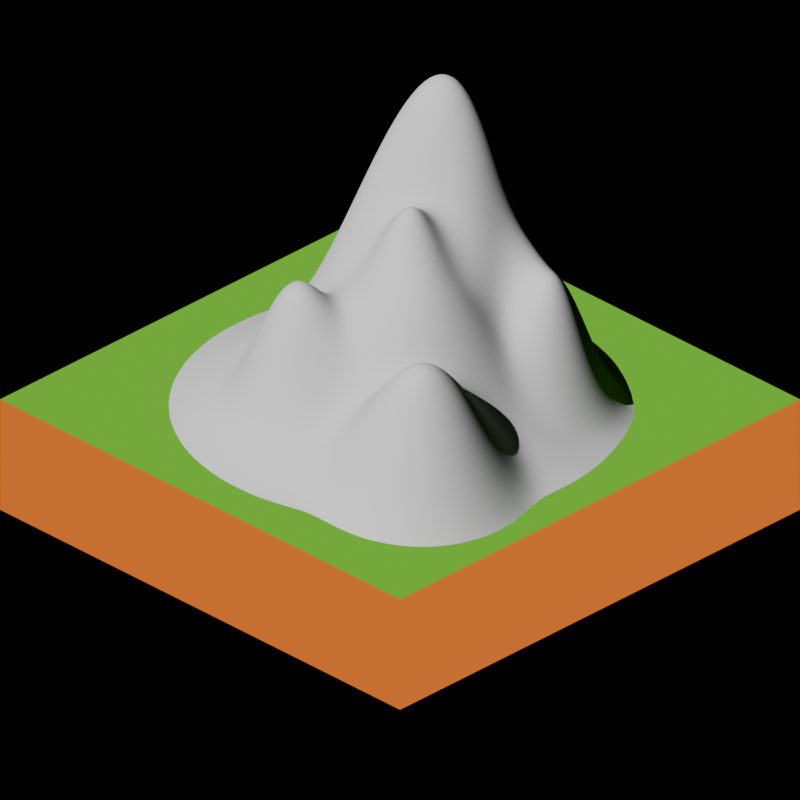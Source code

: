 # Source: mountain.blend  (saved by Blender 5.1.29; exported with 4.5.12 LTS)
import bpy
from mathutils import Matrix  # noqa: F401  (used for matrix-valued properties, if any)

bpy.ops.wm.read_factory_settings(use_empty=True)
scene = bpy.context.scene
scene.name = 'Scene'

# ---- collections
col_collection = bpy.data.collections.new('Collection'); scene.collection.children.link(col_collection)

# ---- materials (node trees are filled in below, after node groups)
mat_material_001 = bpy.data.materials.new('Material.001')
mat_material_002 = bpy.data.materials.new('Material.002')
mat_material_003 = bpy.data.materials.new('Material.003')

# ---- node groups
ng_smooth_by_angle = bpy.data.node_groups.new('Smooth by Angle', 'GeometryNodeTree')
_s = ng_smooth_by_angle.interface.new_socket(name='Mesh', in_out='OUTPUT', socket_type='NodeSocketGeometry')
_s = ng_smooth_by_angle.interface.new_socket(name='Mesh', in_out='INPUT', socket_type='NodeSocketGeometry')
_s = ng_smooth_by_angle.interface.new_socket(name='Angle', in_out='INPUT', socket_type='NodeSocketFloat')
_s.subtype = 'ANGLE'
_s.default_value = 0.5236
_s.min_value = 0.0
_s.max_value = 3.142
_s.description = 'Maximum face angle for smooth edges'
_s = ng_smooth_by_angle.interface.new_socket(name='Ignore Sharpness', in_out='INPUT', socket_type='NodeSocketBool')
_s.force_non_field = True
ng_smooth_by_angle.is_modifier = True
_N = ng_smooth_by_angle.nodes; _L = ng_smooth_by_angle.links
n0 = _N.new('GeometryNodeSetShadeSmooth'); n0.name = 'Set Shade Smooth'; n0.location = (120, -80)
n0.domain = 'EDGE'
n1 = _N.new('GeometryNodeSetShadeSmooth'); n1.name = 'Set Shade Smooth.001'; n1.location = (300, -80)
n2 = _N.new('NodeGroupOutput'); n2.name = 'Group Output'; n2.location = (480, -80)
n3 = _N.new('GeometryNodeInputMeshEdgeAngle'); n3.name = 'Edge Angle'; n3.location = (-440, -240)
n4 = _N.new('NodeGroupInput'); n4.name = 'Group Input'; n4.location = (-80, -80)
n5 = _N.new('GeometryNodeInputEdgeSmooth'); n5.name = 'Is Edge Smooth'; n5.location = (-260, -120)
n6 = _N.new('GeometryNodeInputShadeSmooth'); n6.name = 'Is Shade Smooth'; n6.location = (-440, -397)
n7 = _N.new('FunctionNodeCompare'); n7.name = 'Compare'; n7.location = (-260, -260)
n7.operation = 'LESS_EQUAL'
n7.inputs[6].default_value = (0.0, 0.0, 0.0, 0.0)
n7.inputs[7].default_value = (0.0, 0.0, 0.0, 0.0)
n8 = _N.new('FunctionNodeBooleanMath'); n8.name = 'Boolean Math.001'; n8.location = (-80, -260)
n9 = _N.new('NodeGroupInput'); n9.name = 'Group Input.001'; n9.location = (-440, -329)
n10 = _N.new('NodeGroupInput'); n10.name = 'Group Input.002'; n10.location = (-259, -189)
n11 = _N.new('FunctionNodeBooleanMath'); n11.name = 'Boolean Math'; n11.location = (-80, -149)
n11.operation = 'OR'
n12 = _N.new('FunctionNodeBooleanMath'); n12.name = 'Boolean Math.002'; n12.location = (-260, -380)
n12.operation = 'OR'
n13 = _N.new('NodeGroupInput'); n13.name = 'Group Input.003'; n13.location = (-440, -460)
_L.new(n3.outputs[0], n7.inputs[0])
_L.new(n1.outputs[0], n2.inputs[0])
_L.new(n9.outputs[1], n7.inputs[1])
_L.new(n7.outputs[0], n8.inputs[0])
_L.new(n4.outputs[0], n0.inputs[0])
_L.new(n0.outputs[0], n1.inputs[0])
_L.new(n8.outputs[0], n0.inputs[2])
_L.new(n10.outputs[2], n11.inputs[1])
_L.new(n5.outputs[0], n11.inputs[0])
_L.new(n11.outputs[0], n0.inputs[1])
_L.new(n13.outputs[2], n12.inputs[1])
_L.new(n6.outputs[0], n12.inputs[0])
_L.new(n12.outputs[0], n8.inputs[1])
n2.is_active_output = True

# ---- material node trees
mat_material_001.use_nodes = True; mat_material_001.node_tree.nodes.clear()
_N = mat_material_001.node_tree.nodes; _L = mat_material_001.node_tree.links
n0 = _N.new('ShaderNodeOutputMaterial'); n0.name = 'Material Output'; n0.location = (200, 100)
n1 = _N.new('ShaderNodeEmission'); n1.name = 'Emission'; n1.location = (-102, 73)
n1.inputs[0].default_value = (0.1441, 0.5149, 0.02956, 1.0)
_L.new(n1.outputs[0], n0.inputs[0])
n0.is_active_output = True
mat_material_002.use_nodes = True; mat_material_002.node_tree.nodes.clear()
_N = mat_material_002.node_tree.nodes; _L = mat_material_002.node_tree.links
n0 = _N.new('ShaderNodeOutputMaterial'); n0.name = 'Material Output'; n0.location = (225, 138)
n1 = _N.new('ShaderNodeBsdfDiffuse'); n1.name = 'Diffuse BSDF'; n1.location = (-145, 136)
n1.inputs[0].default_value = (0.3021, 0.3021, 0.3021, 1.0)
_L.new(n1.outputs[0], n0.inputs[0])
n0.is_active_output = True
mat_material_003.use_nodes = True; mat_material_003.node_tree.nodes.clear()
_N = mat_material_003.node_tree.nodes; _L = mat_material_003.node_tree.links
n0 = _N.new('ShaderNodeOutputMaterial'); n0.name = 'Material Output'; n0.location = (200, 100)
n1 = _N.new('ShaderNodeEmission'); n1.name = 'Emission'; n1.location = (-102, 73)
n1.inputs[0].default_value = (0.7379, 0.1651, 0.01938, 1.0)
_L.new(n1.outputs[0], n0.inputs[0])
n0.is_active_output = True

# ---- world
world_world = bpy.data.worlds.new('World'); scene.world = world_world
world_world.use_nodes = True; world_world.node_tree.nodes.clear()
_N = world_world.node_tree.nodes; _L = world_world.node_tree.links
n0 = _N.new('ShaderNodeOutputWorld'); n0.name = 'World Output'; n0.location = (200, 100)
n1 = _N.new('ShaderNodeBackground'); n1.name = 'Background'; n1.location = (-200, 100)
n1.inputs[0].default_value = (0.0, 0.0, 0.0, 1.0)
_L.new(n1.outputs[0], n0.inputs[0])
n0.is_active_output = True
world_world.color = (0.05088, 0.05088, 0.05088)
world_world.sun_shadow_jitter_overblur = 0.0

# ---- cameras
cam_camera = bpy.data.cameras.new('Camera')
cam_camera.type = 'ORTHO'
cam_camera.clip_end = 100.0
cam_camera.ortho_scale = 2.828

# ---- lights
light_sun = bpy.data.lights.new('Sun', 'SUN')

# ---- meshes
me_plane = bpy.data.meshes.new('Plane')
me_plane.from_pydata([(-1.0, -1.0, 0.0), (1.0, -1.0, 0.0), (-1.0, 1.0, 0.0), (1.0, 1.0, 0.0)], [], [(0, 1, 3, 2)])
_uv = me_plane.uv_layers.new(name='UVMap')
_uv.uv.foreach_set('vector', [0.0, 0.0, 1.0, 0.0, 1.0, 1.0, 0.0, 1.0])
me_plane.materials.append(mat_material_001)
me_plane.update()
me_plane_001 = bpy.data.meshes.new('Plane.001')
me_plane_001.from_pydata([(-0.8182, -0.09091, 0.04595), (-0.6364, -0.4545, 0.07096), (-0.6364, -0.2727, 0.1185), (-0.6364, -0.09091, 0.1473), (-0.6364, 0.09091, 0.1411), (-0.6364, 0.2727, 0.1035), (-0.6364, 0.4545, 0.2024), (-0.6364, 0.6364, 0.3163), (-0.6364, 0.8182, 0.135), (-0.4545, -0.6364, 0.0781), (-0.4545, -0.4545, 0.1668), (-0.4545, -0.2727, 0.2548), (-0.4545, -0.09091, 0.3042), (-0.4545, 0.09091, 0.3827), (-0.4545, 0.2727, 0.3862), (-0.4545, 0.4545, 0.6084), (-0.4545, 0.6364, 0.6352), (-0.4545, 0.8182, 0.3052), (-0.2727, -0.8182, 0.04833), (-0.2727, -0.6364, 0.1411), (-0.2727, -0.4545, 0.3851), (-0.2727, -0.2727, 0.4256), (-0.2727, -0.09091, 0.5325), (-0.2727, 0.09091, 0.813), (-0.2727, 0.2727, 0.9623), (-0.2727, 0.4545, 0.7796), (-0.2727, 0.6364, 0.6598), (-0.2727, 0.8182, 0.1731), (-0.09091, -0.8182, 0.06763), (-0.09091, -0.6364, 0.2373), (-0.09091, -0.4545, 0.6872), (-0.09091, -0.2727, 0.5585), (-0.09091, -0.09091, 0.6631), (-0.09091, 0.09091, 0.9602), (-0.09091, 0.2727, 1.241), (-0.09091, 0.4545, 0.9612), (-0.09091, 0.6364, 0.317), (0.09091, -0.8182, 0.07096), (0.09091, -0.6364, 0.1995), (0.09091, -0.4545, 0.5095), (0.09091, -0.2727, 0.6258), (0.09091, -0.09091, 0.8649), (0.09091, 0.09091, 0.825), (0.09091, 0.2727, 1.055), (0.09091, 0.4545, 0.816), (0.09091, 0.6364, 0.2584), (0.09091, 0.8182, 0.04595), (0.2727, -0.8182, 0.05587), (0.2727, -0.6364, 0.1942), (0.2727, -0.4545, 0.359), (0.2727, -0.2727, 0.6059), (0.2727, -0.09091, 0.7116), (0.2727, 0.09091, 0.6474), (0.2727, 0.2727, 0.6729), (0.2727, 0.4545, 0.5411), (0.2727, 0.6364, 0.1198), (0.4545, -0.6364, 0.3215), (0.4545, -0.4545, 0.556), (0.4545, -0.2727, 0.4377), (0.4545, -0.09091, 0.4652), (0.4545, 0.09091, 0.4011), (0.4545, 0.2727, 0.6191), (0.4545, 0.4545, 0.3966), (0.4545, 0.6364, 0.07096), (0.6364, -0.6364, 0.2834), (0.6364, -0.4545, 0.5406), (0.6364, -0.2727, 0.4283), (0.6364, -0.09091, 0.2139), (0.6364, 0.09091, 0.1897), (0.6364, 0.2727, 0.238), (0.6364, 0.4545, 0.1011), (0.8182, -0.6364, 0.07029), (0.8182, -0.4545, 0.1858), (0.8182, -0.2727, 0.1375), (0.8182, -0.09091, 0.07096), (0.8182, 0.09091, 0.06763), (0.8182, 0.2727, 0.04833), (-0.8182, -0.0303, 0.04674), (-0.8182, 0.0303, 0.04595), (-0.6364, 0.8788, 0.05929), (-0.6364, -0.5152, 0.05587), (-0.6364, -0.3939, 0.08725), (-0.6364, -0.3333, 0.1035), (-0.6364, -0.2121, 0.1313), (-0.6364, -0.1515, 0.1411), (-0.6364, -0.0303, 0.1493), (-0.6364, 0.0303, 0.1473), (-0.6364, 0.1515, 0.1313), (-0.6364, 0.2121, 0.1185), (-0.6364, 0.3333, 0.09749), (-0.6364, 0.3939, 0.1371), (-0.6364, 0.5152, 0.2679), (-0.6364, 0.5758, 0.3106), (-0.6364, 0.697, 0.2816), (-0.6364, 0.7576, 0.2153), (-0.4545, 0.8788, 0.167), (-0.4545, 0.9394, 0.05929), (-0.4545, -0.697, 0.05587), (-0.4545, -0.5758, 0.1051), (-0.4545, -0.5152, 0.1352), (-0.4545, -0.3939, 0.1983), (-0.4545, -0.3333, 0.2282), (-0.4545, -0.2121, 0.2771), (-0.4545, -0.1515, 0.2938), (-0.4545, -0.0303, 0.3207), (-0.4545, 0.0303, 0.3511), (-0.4545, 0.1515, 0.4045), (-0.4545, 0.2121, 0.4075), (-0.4545, 0.3333, 0.3889), (-0.4545, 0.3939, 0.4972), (-0.4545, 0.5152, 0.65), (-0.4545, 0.5758, 0.6513), (-0.4545, 0.697, 0.568), (-0.4545, 0.7576, 0.4471), (-0.2727, 0.8788, 0.07679), (-0.2727, -0.7576, 0.07211), (-0.2727, -0.697, 0.1035), (-0.2727, -0.5758, 0.2015), (-0.2727, -0.5152, 0.2972), (-0.2727, -0.3939, 0.4334), (-0.2727, -0.3333, 0.439), (-0.2727, -0.2121, 0.428), (-0.2727, -0.1515, 0.4654), (-0.2727, -0.0303, 0.6191), (-0.2727, 0.0303, 0.716), (-0.2727, 0.1515, 0.8973), (-0.2727, 0.2121, 0.9529), (-0.2727, 0.3333, 0.913), (-0.2727, 0.3939, 0.8086), (-0.2727, 0.5152, 0.7938), (-0.2727, 0.5758, 0.7571), (-0.2727, 0.697, 0.5109), (-0.2727, 0.7576, 0.3267), (-0.09091, -0.7576, 0.1004), (-0.09091, -0.697, 0.1411), (-0.09091, -0.5758, 0.4038), (-0.09091, -0.5152, 0.5775), (-0.09091, -0.3939, 0.6865), (-0.09091, -0.3333, 0.6207), (-0.09091, -0.2121, 0.5549), (-0.09091, -0.1515, 0.5994), (-0.09091, -0.0303, 0.746), (-0.09091, 0.0303, 0.8457), (-0.09091, 0.1515, 1.077), (-0.09091, 0.2121, 1.178), (-0.09091, 0.3333, 1.235), (-0.09091, 0.3939, 1.136), (-0.09091, 0.5152, 0.7428), (-0.09091, 0.5758, 0.5161), (-0.09091, 0.697, 0.1642), (-0.09091, 0.7576, 0.07235), (0.09091, -0.8788, 0.04595), (0.09091, -0.7576, 0.1051), (0.09091, -0.697, 0.1473), (0.09091, -0.5758, 0.3003), (0.09091, -0.5152, 0.4163), (0.09091, -0.3939, 0.5373), (0.09091, -0.3333, 0.557), (0.09091, -0.2121, 0.6787), (0.09091, -0.1515, 0.7699), (0.09091, -0.0303, 0.9385), (0.09091, 0.0303, 0.8575), (0.09091, 0.1515, 0.9291), (0.09091, 0.2121, 1.011), (0.09091, 0.3333, 1.044), (0.09091, 0.3939, 0.9623), (0.09091, 0.5152, 0.6287), (0.09091, 0.5758, 0.4323), (0.09091, 0.697, 0.1326), (0.09091, 0.7576, 0.07096), (0.2727, -0.7576, 0.08322), (0.2727, -0.697, 0.1281), (0.2727, -0.5758, 0.2605), (0.2727, -0.5152, 0.313), (0.2727, -0.3939, 0.4258), (0.2727, -0.3333, 0.521), (0.2727, -0.2121, 0.6703), (0.2727, -0.1515, 0.7065), (0.2727, -0.0303, 0.6909), (0.2727, 0.0303, 0.6568), (0.2727, 0.1515, 0.6548), (0.2727, 0.2121, 0.6553), (0.2727, 0.3333, 0.6865), (0.2727, 0.3939, 0.6536), (0.2727, 0.5152, 0.3509), (0.2727, 0.5758, 0.1915), (0.2727, 0.697, 0.08322), (0.2727, 0.7576, 0.05587), (0.4545, -0.7576, 0.1015), (0.4545, -0.697, 0.2018), (0.4545, -0.5758, 0.4364), (0.4545, -0.5152, 0.5207), (0.4545, -0.3939, 0.5406), (0.4545, -0.3333, 0.4879), (0.4545, -0.2121, 0.4272), (0.4545, -0.1515, 0.454), (0.4545, -0.0303, 0.4553), (0.4545, 0.0303, 0.4278), (0.4545, 0.1515, 0.4508), (0.4545, 0.2121, 0.5415), (0.4545, 0.3333, 0.6331), (0.4545, 0.3939, 0.5475), (0.4545, 0.5152, 0.2345), (0.4545, 0.5758, 0.1144), (0.4545, 0.697, 0.04914), (0.6364, -0.7576, 0.07724), (0.6364, -0.697, 0.1719), (0.6364, -0.5758, 0.3932), (0.6364, -0.5152, 0.4854), (0.6364, -0.3939, 0.5443), (0.6364, -0.3333, 0.5013), (0.6364, -0.2121, 0.3443), (0.6364, -0.1515, 0.2674), (0.6364, -0.0303, 0.1983), (0.6364, 0.0303, 0.1958), (0.6364, 0.1515, 0.2059), (0.6364, 0.2121, 0.2307), (0.6364, 0.3333, 0.2139), (0.6364, 0.3939, 0.1618), (0.6364, 0.5152, 0.05976), (0.8182, -0.5758, 0.1192), (0.8182, -0.5152, 0.1609), (0.8182, -0.3939, 0.1887), (0.8182, -0.3333, 0.1704), (0.8182, -0.2121, 0.1012), (0.8182, -0.1515, 0.0748), (0.8182, -0.0303, 0.07211), (0.8182, 0.0303, 0.07096), (0.8182, 0.1515, 0.06243), (0.8182, 0.2121, 0.05587), (-0.697, -0.4545, 0.04914), (-0.697, -0.2727, 0.08322), (-0.7576, -0.2727, 0.05587), (-0.697, -0.09091, 0.1051), (-0.7576, -0.09091, 0.07096), (-0.697, 0.09091, 0.1004), (-0.7576, 0.09091, 0.06763), (-0.697, 0.2727, 0.07211), (-0.7576, 0.2727, 0.04833), (-0.697, 0.4545, 0.1037), (-0.697, 0.6364, 0.1755), (-0.7576, 0.6364, 0.0624), (-0.697, 0.8182, 0.05929), (-0.5152, -0.6364, 0.05952), (-0.5152, -0.4545, 0.1313), (-0.5758, -0.4545, 0.09883), (-0.5152, -0.2727, 0.2062), (-0.5758, -0.2727, 0.1601), (-0.5152, -0.09091, 0.2487), (-0.5758, -0.09091, 0.1958), (-0.5152, 0.09091, 0.2581), (-0.5758, 0.09091, 0.1882), (-0.5152, 0.2727, 0.2328), (-0.5758, 0.2727, 0.1421), (-0.5152, 0.4545, 0.4778), (-0.5758, 0.4545, 0.3245), (-0.5152, 0.6364, 0.571), (-0.5758, 0.6364, 0.4571), (-0.5152, 0.8182, 0.2762), (-0.5758, 0.8182, 0.2139), (-0.3333, -0.6364, 0.1203), (-0.3939, -0.6364, 0.09883), (-0.3333, -0.4545, 0.2648), (-0.3939, -0.4545, 0.2035), (-0.3333, -0.2727, 0.3546), (-0.3939, -0.2727, 0.3042), (-0.3333, -0.09091, 0.4553), (-0.3939, -0.09091, 0.3729), (-0.3333, 0.09091, 0.6861), (-0.3939, 0.09091, 0.535), (-0.3333, 0.2727, 0.7774), (-0.3939, 0.2727, 0.5768), (-0.3333, 0.4545, 0.7632), (-0.3939, 0.4545, 0.7065), (-0.3333, 0.6364, 0.6772), (-0.3939, 0.6364, 0.658), (-0.3333, 0.8182, 0.2442), (-0.3939, 0.8182, 0.2931), (-0.1515, -0.8182, 0.06243), (-0.2121, -0.8182, 0.05587), (-0.1515, -0.6364, 0.2086), (-0.2121, -0.6364, 0.1687), (-0.1515, -0.4545, 0.6333), (-0.2121, -0.4545, 0.5214), (-0.1515, -0.2727, 0.5384), (-0.2121, -0.2727, 0.4937), (-0.1515, -0.09091, 0.6347), (-0.2121, -0.09091, 0.593), (-0.1515, 0.09091, 0.9496), (-0.2121, 0.09091, 0.902), (-0.1515, 0.2727, 1.205), (-0.2121, 0.2727, 1.11), (-0.1515, 0.4545, 0.9034), (-0.2121, 0.4545, 0.8098), (-0.1515, 0.6364, 0.3992), (-0.2121, 0.6364, 0.5508), (-0.1515, 0.8182, 0.05084), (-0.2121, 0.8182, 0.1006), (0.0303, -0.8182, 0.07211), (-0.0303, -0.8182, 0.07096), (0.0303, -0.6364, 0.2239), (-0.0303, -0.6364, 0.2417), (0.0303, -0.4545, 0.5982), (-0.0303, -0.4545, 0.6664), (0.0303, -0.2727, 0.5954), (-0.0303, -0.2727, 0.568), (0.0303, -0.09091, 0.8164), (-0.0303, -0.09091, 0.7157), (0.0303, 0.09091, 0.8727), (-0.0303, 0.09091, 0.9343), (0.0303, 0.2727, 1.155), (-0.0303, 0.2727, 1.221), (0.0303, 0.4545, 0.9113), (-0.0303, 0.4545, 0.963), (0.0303, 0.6364, 0.2985), (-0.0303, 0.6364, 0.3183), (0.0303, 0.8182, 0.04674), (-0.0303, 0.8182, 0.04595), (0.2121, -0.8182, 0.06243), (0.1515, -0.8182, 0.06763), (0.2121, -0.6364, 0.1779), (0.1515, -0.6364, 0.1882), (0.2121, -0.4545, 0.3644), (0.1515, -0.4545, 0.4244), (0.2121, -0.2727, 0.6371), (0.1515, -0.2727, 0.6418), (0.2121, -0.09091, 0.7716), (0.1515, -0.09091, 0.8275), (0.2121, 0.09091, 0.7178), (0.1515, 0.09091, 0.7814), (0.2121, 0.2727, 0.7857), (0.1515, 0.2727, 0.9295), (0.2121, 0.4545, 0.5846), (0.1515, 0.4545, 0.6902), (0.2121, 0.6364, 0.1559), (0.1515, 0.6364, 0.2069), (0.3333, -0.8182, 0.04833), (0.3939, -0.6364, 0.2829), (0.3333, -0.6364, 0.235), (0.3939, -0.4545, 0.4788), (0.3333, -0.4545, 0.4035), (0.3939, -0.2727, 0.4651), (0.3333, -0.2727, 0.5467), (0.3939, -0.09091, 0.5699), (0.3333, -0.09091, 0.6559), (0.3939, 0.09091, 0.4739), (0.3333, 0.09091, 0.5656), (0.3939, 0.2727, 0.6045), (0.3333, 0.2727, 0.6145), (0.3939, 0.4545, 0.4572), (0.3333, 0.4545, 0.5037), (0.3939, 0.6364, 0.08725), (0.3333, 0.6364, 0.1035), (0.5758, -0.6364, 0.3249), (0.5152, -0.6364, 0.3377), (0.5758, -0.4545, 0.6065), (0.5152, -0.4545, 0.6072), (0.5758, -0.2727, 0.4706), (0.5152, -0.2727, 0.4667), (0.5758, -0.09091, 0.2727), (0.5152, -0.09091, 0.3571), (0.5758, 0.09091, 0.2635), (0.5152, 0.09091, 0.343), (0.5758, 0.2727, 0.4031), (0.5152, 0.2727, 0.5503), (0.5758, 0.4545, 0.198), (0.5152, 0.4545, 0.3099), (0.5152, 0.6364, 0.05587), (0.7576, -0.6364, 0.142), (0.697, -0.6364, 0.2181), (0.7576, -0.4545, 0.3077), (0.697, -0.4545, 0.4317), (0.7576, -0.2727, 0.2391), (0.697, -0.2727, 0.3446), (0.7576, -0.09091, 0.1072), (0.697, -0.09091, 0.1594), (0.7576, 0.09091, 0.1004), (0.697, 0.09091, 0.1411), (0.7576, 0.2727, 0.07211), (0.697, 0.2727, 0.116), (0.697, 0.4545, 0.05587), (0.8788, -0.4545, 0.08327), (0.8788, -0.2727, 0.05911), (0.8788, -0.09091, 0.04595), (0.8788, -0.0303, 0.04674), (0.8788, 0.0303, 0.04595), (0.8788, -0.2121, 0.04484), (0.8788, -0.3939, 0.08561), (0.8788, -0.3333, 0.07578), (0.8788, -0.5152, 0.06804), (0.697, 0.3333, 0.0985), (0.697, 0.3939, 0.07423), (0.7576, 0.3333, 0.06047), (0.7576, 0.3939, 0.04914), (0.697, 0.1515, 0.1313), (0.697, 0.2121, 0.1237), (0.7576, 0.1515, 0.09289), (0.7576, 0.2121, 0.08322), (0.697, -0.0303, 0.1493), (0.697, 0.0303, 0.1473), (0.7576, -0.0303, 0.1067), (0.7576, 0.0303, 0.1051), (0.697, -0.2121, 0.2724), (0.697, -0.1515, 0.205), (0.7576, -0.2121, 0.1836), (0.7576, -0.1515, 0.1343), (0.697, -0.3939, 0.4375), (0.697, -0.3333, 0.4049), (0.7576, -0.3939, 0.311), (0.7576, -0.3333, 0.2856), (0.697, -0.5758, 0.3112), (0.697, -0.5152, 0.3868), (0.7576, -0.5758, 0.214), (0.7576, -0.5152, 0.2733), (0.697, -0.7576, 0.04843), (0.697, -0.697, 0.1248), (0.7576, -0.697, 0.0721), (0.5152, 0.5152, 0.1732), (0.5152, 0.5758, 0.083), (0.5758, 0.5152, 0.105), (0.5758, 0.5758, 0.05952), (0.5152, 0.3333, 0.5386), (0.5152, 0.3939, 0.4476), (0.5758, 0.3333, 0.3787), (0.5758, 0.3939, 0.3017), (0.5152, 0.1515, 0.4092), (0.5152, 0.2121, 0.4937), (0.5758, 0.1515, 0.3166), (0.5758, 0.2121, 0.3745), (0.5152, -0.0303, 0.3518), (0.5152, 0.0303, 0.3332), (0.5758, -0.0303, 0.2613), (0.5758, 0.0303, 0.2523), (0.5152, -0.2121, 0.4006), (0.5152, -0.1515, 0.363), (0.5758, -0.2121, 0.3871), (0.5758, -0.1515, 0.3167), (0.5152, -0.3939, 0.5959), (0.5152, -0.3333, 0.5414), (0.5758, -0.3939, 0.602), (0.5758, -0.3333, 0.5492), (0.5152, -0.5758, 0.462), (0.5152, -0.5152, 0.5599), (0.5758, -0.5758, 0.4472), (0.5758, -0.5152, 0.5493), (0.5152, -0.7576, 0.1061), (0.5152, -0.697, 0.2126), (0.5758, -0.7576, 0.09798), (0.5758, -0.697, 0.2032), (0.3333, 0.697, 0.07211), (0.3333, 0.7576, 0.04833), (0.3939, 0.697, 0.06047), (0.3333, 0.5152, 0.3129), (0.3333, 0.5758, 0.1529), (0.3939, 0.5152, 0.2731), (0.3939, 0.5758, 0.1387), (0.3333, 0.3333, 0.6356), (0.3333, 0.3939, 0.6084), (0.3939, 0.3333, 0.629), (0.3939, 0.3939, 0.5813), (0.3333, 0.1515, 0.5441), (0.3333, 0.2121, 0.5626), (0.3939, 0.1515, 0.4651), (0.3939, 0.2121, 0.5359), (0.3333, -0.0303, 0.6371), (0.3333, 0.0303, 0.5979), (0.3939, -0.0303, 0.5553), (0.3939, 0.0303, 0.5205), (0.3333, -0.2121, 0.6102), (0.3333, -0.1515, 0.6478), (0.3939, -0.2121, 0.5234), (0.3939, -0.1515, 0.5596), (0.3333, -0.3939, 0.4149), (0.3333, -0.3333, 0.4652), (0.3939, -0.3939, 0.4647), (0.3939, -0.3333, 0.4406), (0.3333, -0.5758, 0.3167), (0.3333, -0.5152, 0.3741), (0.3939, -0.5758, 0.3819), (0.3939, -0.5152, 0.4511), (0.3333, -0.7576, 0.0796), (0.3333, -0.697, 0.148), (0.3939, -0.7576, 0.08939), (0.3939, -0.697, 0.177), (0.1515, 0.697, 0.109), (0.1515, 0.7576, 0.06763), (0.2121, 0.697, 0.09289), (0.2121, 0.7576, 0.06243), (0.1515, 0.5152, 0.5234), (0.1515, 0.5758, 0.3527), (0.2121, 0.5152, 0.4109), (0.2121, 0.5758, 0.267), (0.1515, 0.3333, 0.9061), (0.1515, 0.3939, 0.8246), (0.2121, 0.3333, 0.767), (0.2121, 0.3939, 0.71), (0.1515, 0.1515, 0.8462), (0.1515, 0.2121, 0.9058), (0.2121, 0.1515, 0.755), (0.2121, 0.2121, 0.7862), (0.1515, -0.0303, 0.8558), (0.1515, 0.0303, 0.8027), (0.2121, -0.0303, 0.7715), (0.2121, 0.0303, 0.7268), (0.1515, -0.2121, 0.6973), (0.1515, -0.1515, 0.7678), (0.2121, -0.2121, 0.6977), (0.2121, -0.1515, 0.7333), (0.1515, -0.3939, 0.4861), (0.1515, -0.3333, 0.5637), (0.2121, -0.3939, 0.4581), (0.2121, -0.3333, 0.554), (0.1515, -0.5758, 0.2465), (0.1515, -0.5152, 0.332), (0.2121, -0.5758, 0.2319), (0.2121, -0.5152, 0.2864), (0.1515, -0.7576, 0.1004), (0.1515, -0.697, 0.1411), (0.2121, -0.7576, 0.09289), (0.2121, -0.697, 0.1313), (-0.0303, 0.697, 0.1638), (-0.0303, 0.7576, 0.07513), (0.0303, 0.697, 0.1533), (0.0303, 0.7576, 0.07361), (-0.0303, 0.5152, 0.7479), (-0.0303, 0.5758, 0.5219), (0.0303, 0.5152, 0.7075), (0.0303, 0.5758, 0.4921), (-0.0303, 0.3333, 1.221), (-0.0303, 0.3939, 1.131), (0.0303, 0.3333, 1.152), (0.0303, 0.3939, 1.069), (-0.0303, 0.1515, 1.054), (-0.0303, 0.2121, 1.156), (0.0303, 0.1515, 1.001), (0.0303, 0.2121, 1.097), (-0.0303, -0.0303, 0.7653), (-0.0303, 0.0303, 0.8215), (0.0303, -0.0303, 0.8691), (0.0303, 0.0303, 0.8213), (-0.0303, -0.2121, 0.6016), (-0.0303, -0.1515, 0.6452), (0.0303, -0.2121, 0.6438), (0.0303, -0.1515, 0.7256), (-0.0303, -0.3939, 0.6634), (-0.0303, -0.3333, 0.6013), (0.0303, -0.3939, 0.6034), (0.0303, -0.3333, 0.5704), (-0.0303, -0.5758, 0.4041), (-0.0303, -0.5152, 0.5688), (0.0303, -0.5758, 0.3626), (0.0303, -0.5152, 0.5055), (-0.0303, -0.7576, 0.1051), (-0.0303, -0.697, 0.1473), (0.0303, -0.7576, 0.1067), (0.0303, -0.697, 0.1493), (-0.0303, -0.8788, 0.04595), (0.0303, -0.8788, 0.04674), (-0.2121, 0.697, 0.3849), (-0.2121, 0.7576, 0.2104), (-0.1515, 0.697, 0.2406), (-0.1515, 0.7576, 0.11), (-0.2121, 0.5152, 0.7322), (-0.2121, 0.5758, 0.6659), (-0.1515, 0.5152, 0.6998), (-0.1515, 0.5758, 0.5466), (-0.2121, 0.3333, 1.073), (-0.2121, 0.3939, 0.963), (-0.1515, 0.3333, 1.185), (-0.1515, 0.3939, 1.078), (-0.2121, 0.1515, 1.004), (-0.2121, 0.2121, 1.08), (-0.1515, 0.1515, 1.062), (-0.1515, 0.2121, 1.155), (-0.2121, -0.0303, 0.6868), (-0.2121, 0.0303, 0.7925), (-0.1515, -0.0303, 0.7273), (-0.1515, 0.0303, 0.8344), (-0.2121, -0.2121, 0.4744), (-0.2121, -0.1515, 0.5179), (-0.1515, -0.2121, 0.5136), (-0.1515, -0.1515, 0.5605), (-0.2121, -0.3939, 0.5593), (-0.2121, -0.3333, 0.5365), (-0.1515, -0.3939, 0.6514), (-0.1515, -0.3333, 0.6008), (-0.2121, -0.5758, 0.2798), (-0.2121, -0.5152, 0.4158), (-0.1515, -0.5758, 0.3572), (-0.1515, -0.5152, 0.5206), (-0.2121, -0.7576, 0.08322), (-0.2121, -0.697, 0.1185), (-0.1515, -0.7576, 0.09289), (-0.1515, -0.697, 0.1313), (-0.3939, 0.697, 0.5789), (-0.3939, 0.7576, 0.4453), (-0.3333, 0.697, 0.5668), (-0.3333, 0.7576, 0.4081), (-0.3939, 0.5152, 0.7333), (-0.3939, 0.5758, 0.7031), (-0.3333, 0.5152, 0.795), (-0.3333, 0.5758, 0.7539), (-0.3939, 0.3333, 0.5379), (-0.3939, 0.3939, 0.6058), (-0.3333, 0.3333, 0.7225), (-0.3333, 0.3939, 0.6957), (-0.3939, 0.1515, 0.5772), (-0.3939, 0.2121, 0.5939), (-0.3333, 0.1515, 0.7497), (-0.3333, 0.2121, 0.7843), (-0.3939, -0.0303, 0.4205), (-0.3939, 0.0303, 0.4787), (-0.3333, -0.0303, 0.5266), (-0.3333, 0.0303, 0.6074), (-0.3939, -0.2121, 0.3294), (-0.3939, -0.1515, 0.3483), (-0.3333, -0.2121, 0.3803), (-0.3333, -0.1515, 0.4052), (-0.3939, -0.3939, 0.2398), (-0.3939, -0.3333, 0.2738), (-0.3333, -0.3939, 0.3116), (-0.3333, -0.3333, 0.3375), (-0.3939, -0.5758, 0.1313), (-0.3939, -0.5152, 0.1668), (-0.3333, -0.5758, 0.1579), (-0.3333, -0.5152, 0.2053), (-0.3939, -0.7576, 0.04914), (-0.3939, -0.697, 0.07096), (-0.3333, -0.7576, 0.06047), (-0.3333, -0.697, 0.08725), (-0.5758, 0.697, 0.4112), (-0.5758, 0.7576, 0.3226), (-0.5152, 0.697, 0.5139), (-0.5152, 0.7576, 0.407), (-0.5758, 0.5152, 0.4053), (-0.5758, 0.5758, 0.4511), (-0.5152, 0.5152, 0.5457), (-0.5152, 0.5758, 0.5743), (-0.5758, 0.3333, 0.1518), (-0.5758, 0.3939, 0.2252), (-0.5152, 0.3333, 0.2549), (-0.5152, 0.3939, 0.362), (-0.5758, 0.1515, 0.1761), (-0.5758, 0.2121, 0.1608), (-0.5152, 0.1515, 0.2611), (-0.5152, 0.2121, 0.2539), (-0.5758, -0.0303, 0.1983), (-0.5758, 0.0303, 0.1958), (-0.5152, -0.0303, 0.2518), (-0.5152, 0.0303, 0.2522), (-0.5758, -0.2121, 0.1761), (-0.5758, -0.1515, 0.1882), (-0.5152, -0.2121, 0.2253), (-0.5152, -0.1515, 0.2398), (-0.5758, -0.3939, 0.1203), (-0.5758, -0.3333, 0.1411), (-0.5152, -0.3939, 0.1579), (-0.5152, -0.3333, 0.1833), (-0.5758, -0.5758, 0.05952), (-0.5758, -0.5152, 0.0781), (-0.5152, -0.5758, 0.08062), (-0.5152, -0.5152, 0.1051), (-0.7576, 0.697, 0.05132), (-0.697, 0.697, 0.1527), (-0.697, 0.7576, 0.11), (-0.7576, 0.5152, 0.0472), (-0.7576, 0.5758, 0.06027), (-0.697, 0.5152, 0.1441), (-0.697, 0.5758, 0.1718), (-0.697, 0.3333, 0.06047), (-0.697, 0.3939, 0.06838), (-0.7576, 0.1515, 0.06243), (-0.7576, 0.2121, 0.05587), (-0.697, 0.1515, 0.09289), (-0.697, 0.2121, 0.08322), (-0.7576, -0.0303, 0.07211), (-0.7576, 0.0303, 0.07096), (-0.697, -0.0303, 0.1067), (-0.697, 0.0303, 0.1051), (-0.7576, -0.2121, 0.06243), (-0.7576, -0.1515, 0.06763), (-0.697, -0.2121, 0.09289), (-0.697, -0.1515, 0.1004), (-0.7576, -0.3333, 0.04833), (-0.697, -0.3939, 0.06047), (-0.697, -0.3333, 0.07211), (-0.3939, 0.8788, 0.1571), (-0.3939, 0.9394, 0.05191), (-0.3333, 0.8788, 0.1231), (-0.5758, 0.8788, 0.1098), (-0.5152, 0.8788, 0.1494), (-0.5152, 0.9394, 0.05118), (-0.8182, -0.1427, 0.04398), (-0.8182, 0.08205, 0.04398), (-0.4545, 0.956, 0.04398), (-0.2727, -0.832, 0.04398), (-0.09091, -0.8779, 0.04398), (-0.09091, 0.8175, 0.04398), (0.2727, -0.8528, 0.04398), (0.2727, 0.7922, 0.04398), (0.8182, -0.6729, 0.04398), (-0.7922, -0.2727, 0.04398), (-0.8173, 0.09091, 0.04398), (-0.7714, 0.2727, 0.04398), (-0.7765, 0.6364, 0.04398), (-0.08205, 0.8182, 0.04398), (0.1427, 0.8182, 0.04398), (0.8488, -0.6364, 0.04398), (0.8779, 0.09091, 0.04398), (0.832, 0.2727, 0.04398), (-0.6364, 0.897, 0.04398), (-0.6364, -0.5676, 0.04398), (-0.4545, -0.7368, 0.04398), (-0.2727, 0.91, 0.04398), (0.09091, 0.8243, 0.04398), (0.09091, -0.8849, 0.04398), (0.4545, -0.8116, 0.04398), (0.4545, 0.7143, 0.04398), (0.6364, -0.7909, 0.04398), (0.6364, 0.5745, 0.04398), (0.8182, 0.3041, 0.04398), (-0.8243, -0.09091, 0.04398), (-0.7143, -0.4545, 0.04398), (-0.7478, 0.4545, 0.04398), (-0.7152, 0.8182, 0.04398), (-0.5745, -0.6364, 0.04398), (-0.3041, -0.8182, 0.04398), (-0.09376, 0.8182, 0.04398), (0.3664, -0.8182, 0.04398), (0.5676, 0.6364, 0.04398), (0.7368, 0.4545, 0.04398), (0.915, -0.4545, 0.04398), (0.9013, -0.2727, 0.04398), (0.8849, -0.09091, 0.04398), (0.8679, 0.1515, 0.04398), (0.8528, 0.2121, 0.04398), (0.8788, 0.08205, 0.04398), (0.8872, -0.0303, 0.04398), (0.8849, 0.0303, 0.04398), (0.8788, -0.1427, 0.04398), (0.8788, -0.1686, 0.04398), (0.8781, -0.1515, 0.04398), (0.8811, -0.2121, 0.04398), (0.9171, -0.3939, 0.04398), (0.9124, -0.3333, 0.04398), (0.8788, -0.5753, 0.04398), (0.8786, -0.5758, 0.04398), (0.9044, -0.5152, 0.04398), (0.697, 0.507, 0.04398), (0.6906, 0.5152, 0.04398), (0.7576, 0.4215, 0.04398), (0.8062, 0.3333, 0.04398), (0.7749, 0.3939, 0.04398), (0.697, -0.7639, 0.04398), (0.7576, -0.7295, 0.04398), (0.7064, -0.7576, 0.04398), (0.795, -0.697, 0.04398), (0.5152, 0.6762, 0.04398), (0.4821, 0.697, 0.04398), (0.5758, 0.6299, 0.04398), (0.6351, 0.5758, 0.04398), (0.5152, -0.8098, 0.04398), (0.5758, -0.8039, 0.04398), (0.3333, 0.7714, 0.04398), (0.3939, 0.7456, 0.04398), (0.3647, 0.7576, 0.04398), (0.3939, -0.8137, 0.04398), (0.3333, -0.832, 0.04398), (0.1515, 0.8173, 0.04398), (0.2121, 0.8073, 0.04398), (0.1515, -0.8779, 0.04398), (0.2121, -0.8679, 0.04398), (0.1427, -0.8788, 0.04398), (-0.0303, -0.8849, 0.04398), (0.0303, -0.8872, 0.04398), (-0.08206, -0.8788, 0.04398), (-0.2121, -0.8528, 0.04398), (-0.1515, -0.8679, 0.04398), (-0.3939, -0.7749, 0.04398), (-0.3333, -0.8062, 0.04398), (-0.4215, -0.7576, 0.04398), (-0.5758, -0.6351, 0.04398), (-0.6299, -0.5758, 0.04398), (-0.5152, -0.6905, 0.04398), (-0.507, -0.697, 0.04398), (-0.7576, 0.7185, 0.04398), (-0.7666, 0.697, 0.04398), (-0.7474, 0.7576, 0.04398), (-0.7576, 0.5019, 0.04398), (-0.7622, 0.5152, 0.04398), (-0.7749, 0.5758, 0.04398), (-0.7576, 0.3041, 0.04398), (-0.7456, 0.3333, 0.04398), (-0.7366, 0.3939, 0.04398), (-0.8073, 0.1515, 0.04398), (-0.7922, 0.2121, 0.04398), (-0.8073, -0.2121, 0.04398), (-0.8173, -0.1515, 0.04398), (-0.7576, -0.3647, 0.04398), (-0.7714, -0.3333, 0.04398), (-0.7456, -0.3939, 0.04398), (-0.697, -0.4821, 0.04398), (-0.6762, -0.5152, 0.04398), (-0.8266, -0.0303, 0.04398), (-0.8243, 0.0303, 0.04398), (-0.0303, 0.8243, 0.04398), (0.0303, 0.8266, 0.04398), (-0.2121, 0.8712, 0.04398), (-0.1515, 0.8325, 0.04398), (-0.2241, 0.8788, 0.04398), (-0.3939, 0.949, 0.04398), (-0.3333, 0.9321, 0.04398), (-0.3683, 0.9394, 0.04398), (-0.5758, 0.9292, 0.04398), (-0.5152, 0.9482, 0.04398), (-0.5364, 0.9394, 0.04398), (-0.697, 0.8394, 0.04398), (-0.6576, 0.8788, 0.04398)], [], [(721, 692, 0), (804, 78, 693), (802, 80, 1, 230, 801), (685, 82, 2, 231), (682, 84, 3, 233), (678, 86, 4, 235), (674, 88, 5, 237), (670, 90, 6, 239), (668, 92, 7, 240), (664, 94, 8, 242), (784, 97, 9, 243, 783), (661, 99, 10, 244), (657, 101, 11, 246), (653, 103, 12, 248), (649, 105, 13, 250), (645, 107, 14, 252), (641, 109, 15, 254), (637, 111, 16, 256), (633, 113, 17, 258), (726, 695, 18), (629, 116, 19, 260), (625, 118, 20, 262), (621, 120, 21, 264), (617, 122, 22, 266), (613, 124, 23, 268), (609, 126, 24, 270), (605, 128, 25, 272), (601, 130, 26, 274), (597, 132, 27, 276), (777, 696, 28, 278), (593, 134, 29, 280), (589, 136, 30, 282), (585, 138, 31, 284), (581, 140, 32, 286), (577, 142, 33, 288), (573, 144, 34, 290), (569, 146, 35, 292), (565, 148, 36, 294), (557, 151, 37, 298), (555, 153, 38, 300), (551, 155, 39, 302), (547, 157, 40, 304), (543, 159, 41, 306), (539, 161, 42, 308), (535, 163, 43, 310), (531, 165, 44, 312), (527, 167, 45, 314), (523, 169, 46, 316), (771, 698, 47, 318), (519, 171, 48, 320), (515, 173, 49, 322), (511, 175, 50, 324), (507, 177, 51, 326), (503, 179, 52, 328), (499, 181, 53, 330), (495, 183, 54, 332), (491, 185, 55, 334), (483, 189, 56, 337), (479, 191, 57, 339), (475, 193, 58, 341), (471, 195, 59, 343), (467, 197, 60, 345), (463, 199, 61, 347), (459, 201, 62, 349), (455, 203, 63, 351), (448, 206, 64, 353), (444, 208, 65, 355), (440, 210, 66, 357), (436, 212, 67, 359), (432, 214, 68, 361), (428, 216, 69, 363), (424, 218, 70, 365), (413, 221, 72, 370), (409, 223, 73, 372), (405, 225, 74, 374), (401, 227, 75, 376), (397, 229, 76, 378), (74, 383, 384, 226), (226, 384, 385, 227), (739, 733, 383), (73, 382, 386, 224), (223, 388, 382, 73), (72, 381, 387, 222), (222, 387, 388, 223), (221, 389, 381, 72), (745, 747, 389), (700, 707, 71), (218, 391, 380, 70), (69, 379, 390, 217), (217, 390, 391, 218), (379, 378, 392, 390), (390, 392, 393, 391), (216, 395, 379, 69), (395, 397, 378, 379), (68, 377, 394, 215), (215, 394, 395, 216), (377, 376, 396, 394), (394, 396, 397, 395), (376, 75, 228, 396), (396, 228, 229, 397), (214, 399, 377, 68), (399, 401, 376, 377), (67, 375, 398, 213), (213, 398, 399, 214), (375, 374, 400, 398), (398, 400, 401, 399), (374, 74, 226, 400), (400, 226, 227, 401), (212, 403, 375, 67), (403, 405, 374, 375), (66, 373, 402, 211), (211, 402, 403, 212), (373, 372, 404, 402), (402, 404, 405, 403), (372, 73, 224, 404), (404, 224, 225, 405), (210, 407, 373, 66), (407, 409, 372, 373), (65, 371, 406, 209), (209, 406, 407, 210), (371, 370, 408, 406), (406, 408, 409, 407), (370, 72, 222, 408), (408, 222, 223, 409), (208, 411, 371, 65), (411, 413, 370, 371), (64, 369, 410, 207), (207, 410, 411, 208), (369, 368, 412, 410), (410, 412, 413, 411), (368, 71, 220, 412), (412, 220, 221, 413), (206, 415, 369, 64), (415, 416, 368, 369), (718, 753, 414, 205), (205, 414, 415, 206), (753, 755, 414), (754, 756, 416), (203, 418, 367, 63), (62, 366, 417, 202), (202, 417, 418, 203), (366, 365, 419, 417), (417, 419, 420, 418), (365, 70, 219, 419), (201, 422, 366, 62), (422, 424, 365, 366), (61, 364, 421, 200), (200, 421, 422, 201), (364, 363, 423, 421), (421, 423, 424, 422), (363, 69, 217, 423), (423, 217, 218, 424), (199, 426, 364, 61), (426, 428, 363, 364), (60, 362, 425, 198), (198, 425, 426, 199), (362, 361, 427, 425), (425, 427, 428, 426), (361, 68, 215, 427), (427, 215, 216, 428), (197, 430, 362, 60), (430, 432, 361, 362), (59, 360, 429, 196), (196, 429, 430, 197), (360, 359, 431, 429), (429, 431, 432, 430), (359, 67, 213, 431), (431, 213, 214, 432), (195, 434, 360, 59), (434, 436, 359, 360), (58, 358, 433, 194), (194, 433, 434, 195), (358, 357, 435, 433), (433, 435, 436, 434), (357, 66, 211, 435), (435, 211, 212, 436), (193, 438, 358, 58), (438, 440, 357, 358), (57, 356, 437, 192), (192, 437, 438, 193), (356, 355, 439, 437), (437, 439, 440, 438), (355, 65, 209, 439), (439, 209, 210, 440), (191, 442, 356, 57), (442, 444, 355, 356), (56, 354, 441, 190), (190, 441, 442, 191), (354, 353, 443, 441), (441, 443, 444, 442), (353, 64, 207, 443), (443, 207, 208, 444), (189, 446, 354, 56), (446, 448, 353, 354), (716, 761, 445, 188), (188, 445, 446, 189), (761, 762, 447, 445), (445, 447, 448, 446), (762, 718, 205, 447), (447, 205, 206, 448), (55, 352, 449, 186), (186, 449, 450, 187), (352, 351, 451, 449), (351, 63, 204, 451), (185, 453, 352, 55), (453, 455, 351, 352), (54, 350, 452, 184), (184, 452, 453, 185), (350, 349, 454, 452), (452, 454, 455, 453), (349, 62, 202, 454), (454, 202, 203, 455), (183, 457, 350, 54), (457, 459, 349, 350), (53, 348, 456, 182), (182, 456, 457, 183), (348, 347, 458, 456), (456, 458, 459, 457), (347, 61, 200, 458), (458, 200, 201, 459), (181, 461, 348, 53), (461, 463, 347, 348), (52, 346, 460, 180), (180, 460, 461, 181), (346, 345, 462, 460), (460, 462, 463, 461), (345, 60, 198, 462), (462, 198, 199, 463), (179, 465, 346, 52), (465, 467, 345, 346), (51, 344, 464, 178), (178, 464, 465, 179), (344, 343, 466, 464), (464, 466, 467, 465), (343, 59, 196, 466), (466, 196, 197, 467), (177, 469, 344, 51), (469, 471, 343, 344), (50, 342, 468, 176), (176, 468, 469, 177), (342, 341, 470, 468), (468, 470, 471, 469), (341, 58, 194, 470), (470, 194, 195, 471), (175, 473, 342, 50), (473, 475, 341, 342), (49, 340, 472, 174), (174, 472, 473, 175), (340, 339, 474, 472), (472, 474, 475, 473), (339, 57, 192, 474), (474, 192, 193, 475), (173, 477, 340, 49), (477, 479, 339, 340), (48, 338, 476, 172), (172, 476, 477, 173), (338, 337, 478, 476), (476, 478, 479, 477), (337, 56, 190, 478), (478, 190, 191, 479), (171, 481, 338, 48), (481, 483, 337, 338), (47, 336, 480, 170), (170, 480, 481, 171), (480, 482, 483, 481), (766, 716, 188, 482), (482, 188, 189, 483), (698, 767, 336, 47), (767, 728, 336), (45, 335, 484, 168), (168, 484, 485, 169), (335, 334, 486, 484), (484, 486, 487, 485), (334, 55, 186, 486), (486, 186, 187, 487), (167, 489, 335, 45), (489, 491, 334, 335), (44, 333, 488, 166), (166, 488, 489, 167), (333, 332, 490, 488), (488, 490, 491, 489), (332, 54, 184, 490), (490, 184, 185, 491), (165, 493, 333, 44), (493, 495, 332, 333), (43, 331, 492, 164), (164, 492, 493, 165), (331, 330, 494, 492), (492, 494, 495, 493), (330, 53, 182, 494), (494, 182, 183, 495), (163, 497, 331, 43), (497, 499, 330, 331), (42, 329, 496, 162), (162, 496, 497, 163), (329, 328, 498, 496), (496, 498, 499, 497), (328, 52, 180, 498), (498, 180, 181, 499), (161, 501, 329, 42), (501, 503, 328, 329), (41, 327, 500, 160), (160, 500, 501, 161), (327, 326, 502, 500), (500, 502, 503, 501), (326, 51, 178, 502), (502, 178, 179, 503), (159, 505, 327, 41), (505, 507, 326, 327), (40, 325, 504, 158), (158, 504, 505, 159), (325, 324, 506, 504), (504, 506, 507, 505), (324, 50, 176, 506), (506, 176, 177, 507), (157, 509, 325, 40), (509, 511, 324, 325), (39, 323, 508, 156), (156, 508, 509, 157), (323, 322, 510, 508), (508, 510, 511, 509), (322, 49, 174, 510), (510, 174, 175, 511), (155, 513, 323, 39), (513, 515, 322, 323), (38, 321, 512, 154), (154, 512, 513, 155), (321, 320, 514, 512), (512, 514, 515, 513), (320, 48, 172, 514), (514, 172, 173, 515), (153, 517, 321, 38), (517, 519, 320, 321), (37, 319, 516, 152), (152, 516, 517, 153), (319, 318, 518, 516), (516, 518, 519, 517), (318, 47, 170, 518), (518, 170, 171, 519), (770, 771, 318, 319), (715, 772, 151), (521, 523, 316, 317), (36, 315, 520, 149), (149, 520, 521, 150), (315, 314, 522, 520), (520, 522, 523, 521), (314, 45, 168, 522), (522, 168, 169, 523), (148, 525, 315, 36), (525, 527, 314, 315), (35, 313, 524, 147), (147, 524, 525, 148), (313, 312, 526, 524), (524, 526, 527, 525), (312, 44, 166, 526), (526, 166, 167, 527), (146, 529, 313, 35), (529, 531, 312, 313), (34, 311, 528, 145), (145, 528, 529, 146), (311, 310, 530, 528), (528, 530, 531, 529), (310, 43, 164, 530), (530, 164, 165, 531), (144, 533, 311, 34), (533, 535, 310, 311), (33, 309, 532, 143), (143, 532, 533, 144), (309, 308, 534, 532), (532, 534, 535, 533), (308, 42, 162, 534), (534, 162, 163, 535), (142, 537, 309, 33), (537, 539, 308, 309), (32, 307, 536, 141), (141, 536, 537, 142), (307, 306, 538, 536), (536, 538, 539, 537), (306, 41, 160, 538), (538, 160, 161, 539), (140, 541, 307, 32), (541, 543, 306, 307), (31, 305, 540, 139), (139, 540, 541, 140), (305, 304, 542, 540), (540, 542, 543, 541), (304, 40, 158, 542), (542, 158, 159, 543), (138, 545, 305, 31), (545, 547, 304, 305), (30, 303, 544, 137), (137, 544, 545, 138), (303, 302, 546, 544), (544, 546, 547, 545), (302, 39, 156, 546), (546, 156, 157, 547), (136, 549, 303, 30), (549, 551, 302, 303), (29, 301, 548, 135), (135, 548, 549, 136), (301, 300, 550, 548), (548, 550, 551, 549), (300, 38, 154, 550), (550, 154, 155, 551), (134, 553, 301, 29), (553, 555, 300, 301), (28, 299, 552, 133), (133, 552, 553, 134), (299, 298, 554, 552), (552, 554, 555, 553), (298, 37, 152, 554), (554, 152, 153, 555), (775, 556, 299, 28, 696), (556, 557, 298, 299), (775, 773, 556), (773, 774, 557, 556), (774, 715, 151, 557), (132, 559, 297, 27), (559, 561, 296, 297), (26, 295, 558, 131), (131, 558, 559, 132), (295, 294, 560, 558), (558, 560, 561, 559), (294, 36, 149, 560), (560, 149, 150, 561), (130, 563, 295, 26), (563, 565, 294, 295), (25, 293, 562, 129), (129, 562, 563, 130), (293, 292, 564, 562), (562, 564, 565, 563), (292, 35, 147, 564), (564, 147, 148, 565), (128, 567, 293, 25), (567, 569, 292, 293), (24, 291, 566, 127), (127, 566, 567, 128), (291, 290, 568, 566), (566, 568, 569, 567), (290, 34, 145, 568), (568, 145, 146, 569), (126, 571, 291, 24), (571, 573, 290, 291), (23, 289, 570, 125), (125, 570, 571, 126), (289, 288, 572, 570), (570, 572, 573, 571), (288, 33, 143, 572), (572, 143, 144, 573), (124, 575, 289, 23), (575, 577, 288, 289), (22, 287, 574, 123), (123, 574, 575, 124), (287, 286, 576, 574), (574, 576, 577, 575), (286, 32, 141, 576), (576, 141, 142, 577), (122, 579, 287, 22), (579, 581, 286, 287), (21, 285, 578, 121), (121, 578, 579, 122), (285, 284, 580, 578), (578, 580, 581, 579), (284, 31, 139, 580), (580, 139, 140, 581), (120, 583, 285, 21), (583, 585, 284, 285), (20, 283, 582, 119), (119, 582, 583, 120), (283, 282, 584, 582), (582, 584, 585, 583), (282, 30, 137, 584), (584, 137, 138, 585), (118, 587, 283, 20), (587, 589, 282, 283), (19, 281, 586, 117), (117, 586, 587, 118), (281, 280, 588, 586), (586, 588, 589, 587), (280, 29, 135, 588), (588, 135, 136, 589), (116, 591, 281, 19), (591, 593, 280, 281), (18, 279, 590, 115), (115, 590, 591, 116), (279, 278, 592, 590), (590, 592, 593, 591), (278, 28, 133, 592), (592, 133, 134, 593), (695, 776, 279, 18), (776, 777, 278, 279), (113, 595, 277, 17), (595, 597, 276, 277), (16, 275, 594, 112), (112, 594, 595, 113), (275, 274, 596, 594), (594, 596, 597, 595), (274, 26, 131, 596), (596, 131, 132, 597), (111, 599, 275, 16), (599, 601, 274, 275), (15, 273, 598, 110), (110, 598, 599, 111), (273, 272, 600, 598), (598, 600, 601, 599), (272, 25, 129, 600), (600, 129, 130, 601), (109, 603, 273, 15), (603, 605, 272, 273), (14, 271, 602, 108), (108, 602, 603, 109), (271, 270, 604, 602), (602, 604, 605, 603), (270, 24, 127, 604), (604, 127, 128, 605), (107, 607, 271, 14), (607, 609, 270, 271), (13, 269, 606, 106), (106, 606, 607, 107), (269, 268, 608, 606), (606, 608, 609, 607), (268, 23, 125, 608), (608, 125, 126, 609), (105, 611, 269, 13), (611, 613, 268, 269), (12, 267, 610, 104), (104, 610, 611, 105), (267, 266, 612, 610), (610, 612, 613, 611), (266, 22, 123, 612), (612, 123, 124, 613), (103, 615, 267, 12), (615, 617, 266, 267), (11, 265, 614, 102), (102, 614, 615, 103), (265, 264, 616, 614), (614, 616, 617, 615), (264, 21, 121, 616), (616, 121, 122, 617), (101, 619, 265, 11), (619, 621, 264, 265), (10, 263, 618, 100), (100, 618, 619, 101), (263, 262, 620, 618), (618, 620, 621, 619), (262, 20, 119, 620), (620, 119, 120, 621), (99, 623, 263, 10), (623, 625, 262, 263), (9, 261, 622, 98), (98, 622, 623, 99), (261, 260, 624, 622), (622, 624, 625, 623), (260, 19, 117, 624), (624, 117, 118, 625), (97, 627, 261, 9), (627, 629, 260, 261), (780, 778, 626), (780, 626, 627, 97, 712), (778, 779, 628, 626), (626, 628, 629, 627), (726, 18, 115, 628, 779), (628, 115, 116, 629), (94, 631, 259, 8), (631, 633, 258, 259), (7, 257, 630, 93), (93, 630, 631, 94), (257, 256, 632, 630), (630, 632, 633, 631), (256, 16, 112, 632), (632, 112, 113, 633), (92, 635, 257, 7), (635, 637, 256, 257), (6, 255, 634, 91), (91, 634, 635, 92), (255, 254, 636, 634), (634, 636, 637, 635), (254, 15, 110, 636), (636, 110, 111, 637), (90, 639, 255, 6), (639, 641, 254, 255), (5, 253, 638, 89), (89, 638, 639, 90), (253, 252, 640, 638), (638, 640, 641, 639), (252, 14, 108, 640), (640, 108, 109, 641), (88, 643, 253, 5), (643, 645, 252, 253), (4, 251, 642, 87), (87, 642, 643, 88), (251, 250, 644, 642), (642, 644, 645, 643), (250, 13, 106, 644), (644, 106, 107, 645), (86, 647, 251, 4), (647, 649, 250, 251), (3, 249, 646, 85), (85, 646, 647, 86), (249, 248, 648, 646), (646, 648, 649, 647), (248, 12, 104, 648), (648, 104, 105, 649), (84, 651, 249, 3), (651, 653, 248, 249), (2, 247, 650, 83), (83, 650, 651, 84), (247, 246, 652, 650), (650, 652, 653, 651), (246, 11, 102, 652), (652, 102, 103, 653), (82, 655, 247, 2), (655, 657, 246, 247), (1, 245, 654, 81), (81, 654, 655, 82), (245, 244, 656, 654), (654, 656, 657, 655), (244, 10, 100, 656), (656, 100, 101, 657), (80, 659, 245, 1), (659, 661, 244, 245), (782, 781, 658), (782, 658, 659, 80, 711), (725, 243, 660, 658, 781), (658, 660, 661, 659), (243, 9, 98, 660), (660, 98, 99, 661), (725, 783, 243), (784, 712, 97), (787, 664, 242, 724), (704, 241, 662, 786), (786, 662, 785), (241, 240, 663, 662), (240, 7, 93, 663), (663, 93, 94, 664), (790, 666, 241, 704), (666, 668, 240, 241), (789, 788, 665), (789, 665, 666, 790), (723, 239, 667, 665, 788), (665, 667, 668, 666), (239, 6, 91, 667), (667, 91, 92, 668), (793, 670, 239, 723), (703, 238, 791), (792, 669, 670, 793), (237, 5, 89, 669), (669, 89, 90, 670), (795, 672, 238, 703), (672, 674, 237, 238), (702, 236, 671, 794), (794, 671, 672, 795), (236, 235, 673, 671), (671, 673, 674, 672), (235, 4, 87, 673), (673, 87, 88, 674), (676, 678, 235, 236), (0, 234, 675, 77), (77, 675, 676, 78), (234, 233, 677, 675), (675, 677, 678, 676), (233, 3, 85, 677), (677, 85, 86, 678), (797, 680, 234, 0, 692), (680, 682, 233, 234), (701, 232, 679, 796), (796, 679, 680, 797), (232, 231, 681, 679), (679, 681, 682, 680), (231, 2, 83, 681), (681, 83, 84, 682), (799, 683, 232, 701), (683, 685, 231, 232), (799, 798, 683), (722, 230, 684, 800), (800, 684, 685, 683, 798), (230, 1, 81, 684), (684, 81, 82, 685), (722, 801, 230), (802, 711, 80), (721, 0, 77, 803), (803, 77, 78, 804), (705, 317, 805), (17, 277, 686, 95), (95, 686, 687, 96), (277, 276, 688, 686), (276, 27, 114, 688), (815, 691, 814), (8, 259, 689, 79), (259, 258, 690, 689), (258, 17, 95, 690), (690, 95, 96, 691), (724, 242, 816), (817, 79, 710), (242, 8, 79, 817, 816), (689, 690, 691, 815, 813), (686, 688, 811, 812, 687), (687, 812, 810), (27, 297, 807, 809, 114), (297, 296, 808, 807), (317, 316, 806, 805), (238, 237, 669, 792, 791), (662, 663, 664, 787, 785), (151, 772, 770, 319, 37), (485, 487, 769, 768), (449, 451, 764, 765, 450), (450, 765, 763), (420, 760, 759), (63, 367, 757, 758, 204), (414, 755, 754, 416, 415), (392, 751, 752, 393), (393, 752, 750), (70, 380, 748, 749, 219), (220, 746, 745, 389, 221), (387, 743, 744, 388), (224, 386, 740, 741, 225), (386, 742, 740), (225, 741, 739, 383, 74), (384, 737, 738, 385), (385, 738, 736), (228, 734, 735, 229), (383, 733, 737, 384), (382, 732, 742, 386), (388, 744, 732, 382), (381, 731, 743, 387), (389, 747, 731, 381), (380, 730, 748), (391, 393, 750, 730, 380), (367, 729, 757), (418, 420, 759, 729, 367), (336, 728, 766, 482, 480), (296, 727, 808), (378, 76, 720, 751, 392), (219, 749, 719), (419, 219, 719, 760, 420), (204, 758, 717), (451, 204, 717, 764), (316, 46, 714, 806), (114, 809, 713), (688, 114, 713, 811), (79, 689, 813, 710), (76, 709, 720), (229, 735, 709, 76), (75, 708, 734, 228), (227, 385, 736, 708, 75), (71, 707, 746, 220), (169, 485, 768, 706, 46), (46, 706, 714), (416, 756, 700, 71, 368), (487, 187, 699, 769), (187, 450, 763, 699), (561, 150, 697, 727, 296), (150, 521, 317, 705, 697), (691, 96, 694, 814), (96, 687, 810, 694), (78, 676, 236, 702, 693)])
me_plane_001.polygons.foreach_set('use_smooth', [True] * 756)
_uv = me_plane_001.uv_layers.new(name='UVMap')
_uv.uv.foreach_set('vector', [0.08787, 0.4545, 0.09091, 0.4287, 0.09091, 0.4545, 0.08787, 0.5152, 0.09091, 0.5152, 0.09091, 0.541, 0.1619, 0.2424, 0.1818, 0.2424, 0.1818, 0.2727, 0.1515, 0.2727, 0.1515, 0.259, 0.1515, 0.3333, 0.1818, 0.3333, 0.1818, 0.3636, 0.1515, 0.3636, 0.1515, 0.4242, 0.1818, 0.4242, 0.1818, 0.4545, 0.1515, 0.4545, 0.1515, 0.5152, 0.1818, 0.5152, 0.1818, 0.5455, 0.1515, 0.5455, 0.1515, 0.6061, 0.1818, 0.6061, 0.1818, 0.6364, 0.1515, 0.6364, 0.1515, 0.697, 0.1818, 0.697, 0.1818, 0.7273, 0.1515, 0.7273, 0.1515, 0.7879, 0.1818, 0.7879, 0.1818, 0.8182, 0.1515, 0.8182, 0.1515, 0.8788, 0.1818, 0.8788, 0.1818, 0.9091, 0.1515, 0.9091, 0.2465, 0.1515, 0.2727, 0.1515, 0.2727, 0.1818, 0.2424, 0.1818, 0.2424, 0.1547, 0.2424, 0.2424, 0.2727, 0.2424, 0.2727, 0.2727, 0.2424, 0.2727, 0.2424, 0.3333, 0.2727, 0.3333, 0.2727, 0.3636, 0.2424, 0.3636, 0.2424, 0.4242, 0.2727, 0.4242, 0.2727, 0.4545, 0.2424, 0.4545, 0.2424, 0.5152, 0.2727, 0.5152, 0.2727, 0.5455, 0.2424, 0.5455, 0.2424, 0.6061, 0.2727, 0.6061, 0.2727, 0.6364, 0.2424, 0.6364, 0.2424, 0.697, 0.2727, 0.697, 0.2727, 0.7273, 0.2424, 0.7273, 0.2424, 0.7879, 0.2727, 0.7879, 0.2727, 0.8182, 0.2424, 0.8182, 0.2424, 0.8788, 0.2727, 0.8788, 0.2727, 0.9091, 0.2424, 0.9091, 0.3479, 0.09091, 0.3636, 0.084, 0.3636, 0.09091, 0.3333, 0.1515, 0.3636, 0.1515, 0.3636, 0.1818, 0.3333, 0.1818, 0.3333, 0.2424, 0.3636, 0.2424, 0.3636, 0.2727, 0.3333, 0.2727, 0.3333, 0.3333, 0.3636, 0.3333, 0.3636, 0.3636, 0.3333, 0.3636, 0.3333, 0.4242, 0.3636, 0.4242, 0.3636, 0.4545, 0.3333, 0.4545, 0.3333, 0.5152, 0.3636, 0.5152, 0.3636, 0.5455, 0.3333, 0.5455, 0.3333, 0.6061, 0.3636, 0.6061, 0.3636, 0.6364, 0.3333, 0.6364, 0.3333, 0.697, 0.3636, 0.697, 0.3636, 0.7273, 0.3333, 0.7273, 0.3333, 0.7879, 0.3636, 0.7879, 0.3636, 0.8182, 0.3333, 0.8182, 0.3333, 0.8788, 0.3636, 0.8788, 0.3636, 0.9091, 0.3333, 0.9091, 0.4242, 0.06606, 0.4545, 0.06103, 0.4545, 0.09091, 0.4242, 0.09091, 0.4242, 0.1515, 0.4545, 0.1515, 0.4545, 0.1818, 0.4242, 0.1818, 0.4242, 0.2424, 0.4545, 0.2424, 0.4545, 0.2727, 0.4242, 0.2727, 0.4242, 0.3333, 0.4545, 0.3333, 0.4545, 0.3636, 0.4242, 0.3636, 0.4242, 0.4242, 0.4545, 0.4242, 0.4545, 0.4545, 0.4242, 0.4545, 0.4242, 0.5152, 0.4545, 0.5152, 0.4545, 0.5455, 0.4242, 0.5455, 0.4242, 0.6061, 0.4545, 0.6061, 0.4545, 0.6364, 0.4242, 0.6364, 0.4242, 0.697, 0.4545, 0.697, 0.4545, 0.7273, 0.4242, 0.7273, 0.4242, 0.7879, 0.4545, 0.7879, 0.4545, 0.8182, 0.4242, 0.8182, 0.5152, 0.06061, 0.5455, 0.06061, 0.5455, 0.09091, 0.5152, 0.09091, 0.5152, 0.1515, 0.5455, 0.1515, 0.5455, 0.1818, 0.5152, 0.1818, 0.5152, 0.2424, 0.5455, 0.2424, 0.5455, 0.2727, 0.5152, 0.2727, 0.5152, 0.3333, 0.5455, 0.3333, 0.5455, 0.3636, 0.5152, 0.3636, 0.5152, 0.4242, 0.5455, 0.4242, 0.5455, 0.4545, 0.5152, 0.4545, 0.5152, 0.5152, 0.5455, 0.5152, 0.5455, 0.5455, 0.5152, 0.5455, 0.5152, 0.6061, 0.5455, 0.6061, 0.5455, 0.6364, 0.5152, 0.6364, 0.5152, 0.697, 0.5455, 0.697, 0.5455, 0.7273, 0.5152, 0.7273, 0.5152, 0.7879, 0.5455, 0.7879, 0.5455, 0.8182, 0.5152, 0.8182, 0.5152, 0.8788, 0.5455, 0.8788, 0.5455, 0.9091, 0.5152, 0.9091, 0.6061, 0.06606, 0.6364, 0.07362, 0.6364, 0.09091, 0.6061, 0.09091, 0.6061, 0.1515, 0.6364, 0.1515, 0.6364, 0.1818, 0.6061, 0.1818, 0.6061, 0.2424, 0.6364, 0.2424, 0.6364, 0.2727, 0.6061, 0.2727, 0.6061, 0.3333, 0.6364, 0.3333, 0.6364, 0.3636, 0.6061, 0.3636, 0.6061, 0.4242, 0.6364, 0.4242, 0.6364, 0.4545, 0.6061, 0.4545, 0.6061, 0.5152, 0.6364, 0.5152, 0.6364, 0.5455, 0.6061, 0.5455, 0.6061, 0.6061, 0.6364, 0.6061, 0.6364, 0.6364, 0.6061, 0.6364, 0.6061, 0.697, 0.6364, 0.697, 0.6364, 0.7273, 0.6061, 0.7273, 0.6061, 0.7879, 0.6364, 0.7879, 0.6364, 0.8182, 0.6061, 0.8182, 0.697, 0.1515, 0.7273, 0.1515, 0.7273, 0.1818, 0.697, 0.1818, 0.697, 0.2424, 0.7273, 0.2424, 0.7273, 0.2727, 0.697, 0.2727, 0.697, 0.3333, 0.7273, 0.3333, 0.7273, 0.3636, 0.697, 0.3636, 0.697, 0.4242, 0.7273, 0.4242, 0.7273, 0.4545, 0.697, 0.4545, 0.697, 0.5152, 0.7273, 0.5152, 0.7273, 0.5455, 0.697, 0.5455, 0.697, 0.6061, 0.7273, 0.6061, 0.7273, 0.6364, 0.697, 0.6364, 0.697, 0.697, 0.7273, 0.697, 0.7273, 0.7273, 0.697, 0.7273, 0.697, 0.7879, 0.7273, 0.7879, 0.7273, 0.8182, 0.697, 0.8182, 0.7879, 0.1515, 0.8182, 0.1515, 0.8182, 0.1818, 0.7879, 0.1818, 0.7879, 0.2424, 0.8182, 0.2424, 0.8182, 0.2727, 0.7879, 0.2727, 0.7879, 0.3333, 0.8182, 0.3333, 0.8182, 0.3636, 0.7879, 0.3636, 0.7879, 0.4242, 0.8182, 0.4242, 0.8182, 0.4545, 0.7879, 0.4545, 0.7879, 0.5152, 0.8182, 0.5152, 0.8182, 0.5455, 0.7879, 0.5455, 0.7879, 0.6061, 0.8182, 0.6061, 0.8182, 0.6364, 0.7879, 0.6364, 0.7879, 0.697, 0.8182, 0.697, 0.8182, 0.7273, 0.7879, 0.7273, 0.8788, 0.2424, 0.9091, 0.2424, 0.9091, 0.2727, 0.8788, 0.2727, 0.8788, 0.3333, 0.9091, 0.3333, 0.9091, 0.3636, 0.8788, 0.3636, 0.8788, 0.4242, 0.9091, 0.4242, 0.9091, 0.4545, 0.8788, 0.4545, 0.8788, 0.5152, 0.9091, 0.5152, 0.9091, 0.5455, 0.8788, 0.5455, 0.8788, 0.6061, 0.9091, 0.6061, 0.9091, 0.6364, 0.8788, 0.6364, 0.9091, 0.4545, 0.9394, 0.4545, 0.9394, 0.4848, 0.9091, 0.4848, 0.9091, 0.4848, 0.9394, 0.4848, 0.9394, 0.5152, 0.9091, 0.5152, 0.9394, 0.4287, 0.9424, 0.4545, 0.9394, 0.4545, 0.9091, 0.3636, 0.9394, 0.3636, 0.9394, 0.3939, 0.9091, 0.3939, 0.9091, 0.3333, 0.9394, 0.3333, 0.9394, 0.3636, 0.9091, 0.3636, 0.9091, 0.2727, 0.9394, 0.2727, 0.9394, 0.303, 0.9091, 0.303, 0.9091, 0.303, 0.9394, 0.303, 0.9394, 0.3333, 0.9091, 0.3333, 0.9091, 0.2424, 0.9394, 0.2424, 0.9394, 0.2727, 0.9091, 0.2727, 0.9394, 0.2124, 0.9522, 0.2424, 0.9394, 0.2424, 0.9091, 0.1636, 0.9244, 0.1818, 0.9091, 0.1818, 0.8182, 0.697, 0.8485, 0.697, 0.8485, 0.7273, 0.8182, 0.7273, 0.8182, 0.6364, 0.8485, 0.6364, 0.8485, 0.6667, 0.8182, 0.6667, 0.8182, 0.6667, 0.8485, 0.6667, 0.8485, 0.697, 0.8182, 0.697, 0.8485, 0.6364, 0.8788, 0.6364, 0.8788, 0.6667, 0.8485, 0.6667, 0.8485, 0.6667, 0.8788, 0.6667, 0.8788, 0.697, 0.8485, 0.697, 0.8182, 0.6061, 0.8485, 0.6061, 0.8485, 0.6364, 0.8182, 0.6364, 0.8485, 0.6061, 0.8788, 0.6061, 0.8788, 0.6364, 0.8485, 0.6364, 0.8182, 0.5455, 0.8485, 0.5455, 0.8485, 0.5758, 0.8182, 0.5758, 0.8182, 0.5758, 0.8485, 0.5758, 0.8485, 0.6061, 0.8182, 0.6061, 0.8485, 0.5455, 0.8788, 0.5455, 0.8788, 0.5758, 0.8485, 0.5758, 0.8485, 0.5758, 0.8788, 0.5758, 0.8788, 0.6061, 0.8485, 0.6061, 0.8788, 0.5455, 0.9091, 0.5455, 0.9091, 0.5758, 0.8788, 0.5758, 0.8788, 0.5758, 0.9091, 0.5758, 0.9091, 0.6061, 0.8788, 0.6061, 0.8182, 0.5152, 0.8485, 0.5152, 0.8485, 0.5455, 0.8182, 0.5455, 0.8485, 0.5152, 0.8788, 0.5152, 0.8788, 0.5455, 0.8485, 0.5455, 0.8182, 0.4545, 0.8485, 0.4545, 0.8485, 0.4848, 0.8182, 0.4848, 0.8182, 0.4848, 0.8485, 0.4848, 0.8485, 0.5152, 0.8182, 0.5152, 0.8485, 0.4545, 0.8788, 0.4545, 0.8788, 0.4848, 0.8485, 0.4848, 0.8485, 0.4848, 0.8788, 0.4848, 0.8788, 0.5152, 0.8485, 0.5152, 0.8788, 0.4545, 0.9091, 0.4545, 0.9091, 0.4848, 0.8788, 0.4848, 0.8788, 0.4848, 0.9091, 0.4848, 0.9091, 0.5152, 0.8788, 0.5152, 0.8182, 0.4242, 0.8485, 0.4242, 0.8485, 0.4545, 0.8182, 0.4545, 0.8485, 0.4242, 0.8788, 0.4242, 0.8788, 0.4545, 0.8485, 0.4545, 0.8182, 0.3636, 0.8485, 0.3636, 0.8485, 0.3939, 0.8182, 0.3939, 0.8182, 0.3939, 0.8485, 0.3939, 0.8485, 0.4242, 0.8182, 0.4242, 0.8485, 0.3636, 0.8788, 0.3636, 0.8788, 0.3939, 0.8485, 0.3939, 0.8485, 0.3939, 0.8788, 0.3939, 0.8788, 0.4242, 0.8485, 0.4242, 0.8788, 0.3636, 0.9091, 0.3636, 0.9091, 0.3939, 0.8788, 0.3939, 0.8788, 0.3939, 0.9091, 0.3939, 0.9091, 0.4242, 0.8788, 0.4242, 0.8182, 0.3333, 0.8485, 0.3333, 0.8485, 0.3636, 0.8182, 0.3636, 0.8485, 0.3333, 0.8788, 0.3333, 0.8788, 0.3636, 0.8485, 0.3636, 0.8182, 0.2727, 0.8485, 0.2727, 0.8485, 0.303, 0.8182, 0.303, 0.8182, 0.303, 0.8485, 0.303, 0.8485, 0.3333, 0.8182, 0.3333, 0.8485, 0.2727, 0.8788, 0.2727, 0.8788, 0.303, 0.8485, 0.303, 0.8485, 0.303, 0.8788, 0.303, 0.8788, 0.3333, 0.8485, 0.3333, 0.8788, 0.2727, 0.9091, 0.2727, 0.9091, 0.303, 0.8788, 0.303, 0.8788, 0.303, 0.9091, 0.303, 0.9091, 0.3333, 0.8788, 0.3333, 0.8182, 0.2424, 0.8485, 0.2424, 0.8485, 0.2727, 0.8182, 0.2727, 0.8485, 0.2424, 0.8788, 0.2424, 0.8788, 0.2727, 0.8485, 0.2727, 0.8182, 0.1818, 0.8485, 0.1818, 0.8485, 0.2121, 0.8182, 0.2121, 0.8182, 0.2121, 0.8485, 0.2121, 0.8485, 0.2424, 0.8182, 0.2424, 0.8485, 0.1818, 0.8788, 0.1818, 0.8788, 0.2121, 0.8485, 0.2121, 0.8485, 0.2121, 0.8788, 0.2121, 0.8788, 0.2424, 0.8485, 0.2424, 0.8788, 0.1818, 0.9091, 0.1818, 0.9091, 0.2121, 0.8788, 0.2121, 0.8788, 0.2121, 0.9091, 0.2121, 0.9091, 0.2424, 0.8788, 0.2424, 0.8182, 0.1515, 0.8485, 0.1515, 0.8485, 0.1818, 0.8182, 0.1818, 0.8485, 0.1515, 0.8788, 0.1515, 0.8788, 0.1818, 0.8485, 0.1818, 0.8182, 0.1046, 0.8485, 0.1181, 0.8485, 0.1212, 0.8182, 0.1212, 0.8182, 0.1212, 0.8485, 0.1212, 0.8485, 0.1515, 0.8182, 0.1515, 0.8485, 0.1181, 0.8532, 0.1212, 0.8485, 0.1212, 0.8788, 0.1352, 0.8975, 0.1515, 0.8788, 0.1515, 0.7273, 0.7879, 0.7576, 0.7879, 0.7576, 0.8182, 0.7273, 0.8182, 0.7273, 0.7273, 0.7576, 0.7273, 0.7576, 0.7576, 0.7273, 0.7576, 0.7273, 0.7576, 0.7576, 0.7576, 0.7576, 0.7879, 0.7273, 0.7879, 0.7576, 0.7273, 0.7879, 0.7273, 0.7879, 0.7576, 0.7576, 0.7576, 0.7576, 0.7576, 0.7879, 0.7576, 0.7879, 0.7879, 0.7576, 0.7879, 0.7879, 0.7273, 0.8182, 0.7273, 0.8182, 0.7576, 0.7879, 0.7576, 0.7273, 0.697, 0.7576, 0.697, 0.7576, 0.7273, 0.7273, 0.7273, 0.7576, 0.697, 0.7879, 0.697, 0.7879, 0.7273, 0.7576, 0.7273, 0.7273, 0.6364, 0.7576, 0.6364, 0.7576, 0.6667, 0.7273, 0.6667, 0.7273, 0.6667, 0.7576, 0.6667, 0.7576, 0.697, 0.7273, 0.697, 0.7576, 0.6364, 0.7879, 0.6364, 0.7879, 0.6667, 0.7576, 0.6667, 0.7576, 0.6667, 0.7879, 0.6667, 0.7879, 0.697, 0.7576, 0.697, 0.7879, 0.6364, 0.8182, 0.6364, 0.8182, 0.6667, 0.7879, 0.6667, 0.7879, 0.6667, 0.8182, 0.6667, 0.8182, 0.697, 0.7879, 0.697, 0.7273, 0.6061, 0.7576, 0.6061, 0.7576, 0.6364, 0.7273, 0.6364, 0.7576, 0.6061, 0.7879, 0.6061, 0.7879, 0.6364, 0.7576, 0.6364, 0.7273, 0.5455, 0.7576, 0.5455, 0.7576, 0.5758, 0.7273, 0.5758, 0.7273, 0.5758, 0.7576, 0.5758, 0.7576, 0.6061, 0.7273, 0.6061, 0.7576, 0.5455, 0.7879, 0.5455, 0.7879, 0.5758, 0.7576, 0.5758, 0.7576, 0.5758, 0.7879, 0.5758, 0.7879, 0.6061, 0.7576, 0.6061, 0.7879, 0.5455, 0.8182, 0.5455, 0.8182, 0.5758, 0.7879, 0.5758, 0.7879, 0.5758, 0.8182, 0.5758, 0.8182, 0.6061, 0.7879, 0.6061, 0.7273, 0.5152, 0.7576, 0.5152, 0.7576, 0.5455, 0.7273, 0.5455, 0.7576, 0.5152, 0.7879, 0.5152, 0.7879, 0.5455, 0.7576, 0.5455, 0.7273, 0.4545, 0.7576, 0.4545, 0.7576, 0.4848, 0.7273, 0.4848, 0.7273, 0.4848, 0.7576, 0.4848, 0.7576, 0.5152, 0.7273, 0.5152, 0.7576, 0.4545, 0.7879, 0.4545, 0.7879, 0.4848, 0.7576, 0.4848, 0.7576, 0.4848, 0.7879, 0.4848, 0.7879, 0.5152, 0.7576, 0.5152, 0.7879, 0.4545, 0.8182, 0.4545, 0.8182, 0.4848, 0.7879, 0.4848, 0.7879, 0.4848, 0.8182, 0.4848, 0.8182, 0.5152, 0.7879, 0.5152, 0.7273, 0.4242, 0.7576, 0.4242, 0.7576, 0.4545, 0.7273, 0.4545, 0.7576, 0.4242, 0.7879, 0.4242, 0.7879, 0.4545, 0.7576, 0.4545, 0.7273, 0.3636, 0.7576, 0.3636, 0.7576, 0.3939, 0.7273, 0.3939, 0.7273, 0.3939, 0.7576, 0.3939, 0.7576, 0.4242, 0.7273, 0.4242, 0.7576, 0.3636, 0.7879, 0.3636, 0.7879, 0.3939, 0.7576, 0.3939, 0.7576, 0.3939, 0.7879, 0.3939, 0.7879, 0.4242, 0.7576, 0.4242, 0.7879, 0.3636, 0.8182, 0.3636, 0.8182, 0.3939, 0.7879, 0.3939, 0.7879, 0.3939, 0.8182, 0.3939, 0.8182, 0.4242, 0.7879, 0.4242, 0.7273, 0.3333, 0.7576, 0.3333, 0.7576, 0.3636, 0.7273, 0.3636, 0.7576, 0.3333, 0.7879, 0.3333, 0.7879, 0.3636, 0.7576, 0.3636, 0.7273, 0.2727, 0.7576, 0.2727, 0.7576, 0.303, 0.7273, 0.303, 0.7273, 0.303, 0.7576, 0.303, 0.7576, 0.3333, 0.7273, 0.3333, 0.7576, 0.2727, 0.7879, 0.2727, 0.7879, 0.303, 0.7576, 0.303, 0.7576, 0.303, 0.7879, 0.303, 0.7879, 0.3333, 0.7576, 0.3333, 0.7879, 0.2727, 0.8182, 0.2727, 0.8182, 0.303, 0.7879, 0.303, 0.7879, 0.303, 0.8182, 0.303, 0.8182, 0.3333, 0.7879, 0.3333, 0.7273, 0.2424, 0.7576, 0.2424, 0.7576, 0.2727, 0.7273, 0.2727, 0.7576, 0.2424, 0.7879, 0.2424, 0.7879, 0.2727, 0.7576, 0.2727, 0.7273, 0.1818, 0.7576, 0.1818, 0.7576, 0.2121, 0.7273, 0.2121, 0.7273, 0.2121, 0.7576, 0.2121, 0.7576, 0.2424, 0.7273, 0.2424, 0.7576, 0.1818, 0.7879, 0.1818, 0.7879, 0.2121, 0.7576, 0.2121, 0.7576, 0.2121, 0.7879, 0.2121, 0.7879, 0.2424, 0.7576, 0.2424, 0.7879, 0.1818, 0.8182, 0.1818, 0.8182, 0.2121, 0.7879, 0.2121, 0.7879, 0.2121, 0.8182, 0.2121, 0.8182, 0.2424, 0.7879, 0.2424, 0.7273, 0.1515, 0.7576, 0.1515, 0.7576, 0.1818, 0.7273, 0.1818, 0.7576, 0.1515, 0.7879, 0.1515, 0.7879, 0.1818, 0.7576, 0.1818, 0.7273, 0.09419, 0.7576, 0.09508, 0.7576, 0.1212, 0.7273, 0.1212, 0.7273, 0.1212, 0.7576, 0.1212, 0.7576, 0.1515, 0.7273, 0.1515, 0.7576, 0.09508, 0.7879, 0.09803, 0.7879, 0.1212, 0.7576, 0.1212, 0.7576, 0.1212, 0.7879, 0.1212, 0.7879, 0.1515, 0.7576, 0.1515, 0.7879, 0.09803, 0.8182, 0.1046, 0.8182, 0.1212, 0.7879, 0.1212, 0.7879, 0.1212, 0.8182, 0.1212, 0.8182, 0.1515, 0.7879, 0.1515, 0.6364, 0.8182, 0.6667, 0.8182, 0.6667, 0.8485, 0.6364, 0.8485, 0.6364, 0.8485, 0.6667, 0.8485, 0.6667, 0.8788, 0.6364, 0.8788, 0.6667, 0.8182, 0.697, 0.8182, 0.697, 0.8485, 0.6667, 0.8485, 0.697, 0.8182, 0.7273, 0.8182, 0.7273, 0.8485, 0.697, 0.8485, 0.6364, 0.7879, 0.6667, 0.7879, 0.6667, 0.8182, 0.6364, 0.8182, 0.6667, 0.7879, 0.697, 0.7879, 0.697, 0.8182, 0.6667, 0.8182, 0.6364, 0.7273, 0.6667, 0.7273, 0.6667, 0.7576, 0.6364, 0.7576, 0.6364, 0.7576, 0.6667, 0.7576, 0.6667, 0.7879, 0.6364, 0.7879, 0.6667, 0.7273, 0.697, 0.7273, 0.697, 0.7576, 0.6667, 0.7576, 0.6667, 0.7576, 0.697, 0.7576, 0.697, 0.7879, 0.6667, 0.7879, 0.697, 0.7273, 0.7273, 0.7273, 0.7273, 0.7576, 0.697, 0.7576, 0.697, 0.7576, 0.7273, 0.7576, 0.7273, 0.7879, 0.697, 0.7879, 0.6364, 0.697, 0.6667, 0.697, 0.6667, 0.7273, 0.6364, 0.7273, 0.6667, 0.697, 0.697, 0.697, 0.697, 0.7273, 0.6667, 0.7273, 0.6364, 0.6364, 0.6667, 0.6364, 0.6667, 0.6667, 0.6364, 0.6667, 0.6364, 0.6667, 0.6667, 0.6667, 0.6667, 0.697, 0.6364, 0.697, 0.6667, 0.6364, 0.697, 0.6364, 0.697, 0.6667, 0.6667, 0.6667, 0.6667, 0.6667, 0.697, 0.6667, 0.697, 0.697, 0.6667, 0.697, 0.697, 0.6364, 0.7273, 0.6364, 0.7273, 0.6667, 0.697, 0.6667, 0.697, 0.6667, 0.7273, 0.6667, 0.7273, 0.697, 0.697, 0.697, 0.6364, 0.6061, 0.6667, 0.6061, 0.6667, 0.6364, 0.6364, 0.6364, 0.6667, 0.6061, 0.697, 0.6061, 0.697, 0.6364, 0.6667, 0.6364, 0.6364, 0.5455, 0.6667, 0.5455, 0.6667, 0.5758, 0.6364, 0.5758, 0.6364, 0.5758, 0.6667, 0.5758, 0.6667, 0.6061, 0.6364, 0.6061, 0.6667, 0.5455, 0.697, 0.5455, 0.697, 0.5758, 0.6667, 0.5758, 0.6667, 0.5758, 0.697, 0.5758, 0.697, 0.6061, 0.6667, 0.6061, 0.697, 0.5455, 0.7273, 0.5455, 0.7273, 0.5758, 0.697, 0.5758, 0.697, 0.5758, 0.7273, 0.5758, 0.7273, 0.6061, 0.697, 0.6061, 0.6364, 0.5152, 0.6667, 0.5152, 0.6667, 0.5455, 0.6364, 0.5455, 0.6667, 0.5152, 0.697, 0.5152, 0.697, 0.5455, 0.6667, 0.5455, 0.6364, 0.4545, 0.6667, 0.4545, 0.6667, 0.4848, 0.6364, 0.4848, 0.6364, 0.4848, 0.6667, 0.4848, 0.6667, 0.5152, 0.6364, 0.5152, 0.6667, 0.4545, 0.697, 0.4545, 0.697, 0.4848, 0.6667, 0.4848, 0.6667, 0.4848, 0.697, 0.4848, 0.697, 0.5152, 0.6667, 0.5152, 0.697, 0.4545, 0.7273, 0.4545, 0.7273, 0.4848, 0.697, 0.4848, 0.697, 0.4848, 0.7273, 0.4848, 0.7273, 0.5152, 0.697, 0.5152, 0.6364, 0.4242, 0.6667, 0.4242, 0.6667, 0.4545, 0.6364, 0.4545, 0.6667, 0.4242, 0.697, 0.4242, 0.697, 0.4545, 0.6667, 0.4545, 0.6364, 0.3636, 0.6667, 0.3636, 0.6667, 0.3939, 0.6364, 0.3939, 0.6364, 0.3939, 0.6667, 0.3939, 0.6667, 0.4242, 0.6364, 0.4242, 0.6667, 0.3636, 0.697, 0.3636, 0.697, 0.3939, 0.6667, 0.3939, 0.6667, 0.3939, 0.697, 0.3939, 0.697, 0.4242, 0.6667, 0.4242, 0.697, 0.3636, 0.7273, 0.3636, 0.7273, 0.3939, 0.697, 0.3939, 0.697, 0.3939, 0.7273, 0.3939, 0.7273, 0.4242, 0.697, 0.4242, 0.6364, 0.3333, 0.6667, 0.3333, 0.6667, 0.3636, 0.6364, 0.3636, 0.6667, 0.3333, 0.697, 0.3333, 0.697, 0.3636, 0.6667, 0.3636, 0.6364, 0.2727, 0.6667, 0.2727, 0.6667, 0.303, 0.6364, 0.303, 0.6364, 0.303, 0.6667, 0.303, 0.6667, 0.3333, 0.6364, 0.3333, 0.6667, 0.2727, 0.697, 0.2727, 0.697, 0.303, 0.6667, 0.303, 0.6667, 0.303, 0.697, 0.303, 0.697, 0.3333, 0.6667, 0.3333, 0.697, 0.2727, 0.7273, 0.2727, 0.7273, 0.303, 0.697, 0.303, 0.697, 0.303, 0.7273, 0.303, 0.7273, 0.3333, 0.697, 0.3333, 0.6364, 0.2424, 0.6667, 0.2424, 0.6667, 0.2727, 0.6364, 0.2727, 0.6667, 0.2424, 0.697, 0.2424, 0.697, 0.2727, 0.6667, 0.2727, 0.6364, 0.1818, 0.6667, 0.1818, 0.6667, 0.2121, 0.6364, 0.2121, 0.6364, 0.2121, 0.6667, 0.2121, 0.6667, 0.2424, 0.6364, 0.2424, 0.6667, 0.1818, 0.697, 0.1818, 0.697, 0.2121, 0.6667, 0.2121, 0.6667, 0.2121, 0.697, 0.2121, 0.697, 0.2424, 0.6667, 0.2424, 0.697, 0.1818, 0.7273, 0.1818, 0.7273, 0.2121, 0.697, 0.2121, 0.697, 0.2121, 0.7273, 0.2121, 0.7273, 0.2424, 0.697, 0.2424, 0.6364, 0.1515, 0.6667, 0.1515, 0.6667, 0.1818, 0.6364, 0.1818, 0.6667, 0.1515, 0.697, 0.1515, 0.697, 0.1818, 0.6667, 0.1818, 0.6364, 0.09091, 0.6667, 0.09091, 0.6667, 0.1212, 0.6364, 0.1212, 0.6364, 0.1212, 0.6667, 0.1212, 0.6667, 0.1515, 0.6364, 0.1515, 0.6667, 0.1212, 0.697, 0.1212, 0.697, 0.1515, 0.6667, 0.1515, 0.697, 0.09315, 0.7273, 0.09419, 0.7273, 0.1212, 0.697, 0.1212, 0.697, 0.1212, 0.7273, 0.1212, 0.7273, 0.1515, 0.697, 0.1515, 0.6364, 0.07362, 0.6667, 0.084, 0.6667, 0.09091, 0.6364, 0.09091, 0.6667, 0.084, 0.6832, 0.09091, 0.6667, 0.09091, 0.5455, 0.8182, 0.5758, 0.8182, 0.5758, 0.8485, 0.5455, 0.8485, 0.5455, 0.8485, 0.5758, 0.8485, 0.5758, 0.8788, 0.5455, 0.8788, 0.5758, 0.8182, 0.6061, 0.8182, 0.6061, 0.8485, 0.5758, 0.8485, 0.5758, 0.8485, 0.6061, 0.8485, 0.6061, 0.8788, 0.5758, 0.8788, 0.6061, 0.8182, 0.6364, 0.8182, 0.6364, 0.8485, 0.6061, 0.8485, 0.6061, 0.8485, 0.6364, 0.8485, 0.6364, 0.8788, 0.6061, 0.8788, 0.5455, 0.7879, 0.5758, 0.7879, 0.5758, 0.8182, 0.5455, 0.8182, 0.5758, 0.7879, 0.6061, 0.7879, 0.6061, 0.8182, 0.5758, 0.8182, 0.5455, 0.7273, 0.5758, 0.7273, 0.5758, 0.7576, 0.5455, 0.7576, 0.5455, 0.7576, 0.5758, 0.7576, 0.5758, 0.7879, 0.5455, 0.7879, 0.5758, 0.7273, 0.6061, 0.7273, 0.6061, 0.7576, 0.5758, 0.7576, 0.5758, 0.7576, 0.6061, 0.7576, 0.6061, 0.7879, 0.5758, 0.7879, 0.6061, 0.7273, 0.6364, 0.7273, 0.6364, 0.7576, 0.6061, 0.7576, 0.6061, 0.7576, 0.6364, 0.7576, 0.6364, 0.7879, 0.6061, 0.7879, 0.5455, 0.697, 0.5758, 0.697, 0.5758, 0.7273, 0.5455, 0.7273, 0.5758, 0.697, 0.6061, 0.697, 0.6061, 0.7273, 0.5758, 0.7273, 0.5455, 0.6364, 0.5758, 0.6364, 0.5758, 0.6667, 0.5455, 0.6667, 0.5455, 0.6667, 0.5758, 0.6667, 0.5758, 0.697, 0.5455, 0.697, 0.5758, 0.6364, 0.6061, 0.6364, 0.6061, 0.6667, 0.5758, 0.6667, 0.5758, 0.6667, 0.6061, 0.6667, 0.6061, 0.697, 0.5758, 0.697, 0.6061, 0.6364, 0.6364, 0.6364, 0.6364, 0.6667, 0.6061, 0.6667, 0.6061, 0.6667, 0.6364, 0.6667, 0.6364, 0.697, 0.6061, 0.697, 0.5455, 0.6061, 0.5758, 0.6061, 0.5758, 0.6364, 0.5455, 0.6364, 0.5758, 0.6061, 0.6061, 0.6061, 0.6061, 0.6364, 0.5758, 0.6364, 0.5455, 0.5455, 0.5758, 0.5455, 0.5758, 0.5758, 0.5455, 0.5758, 0.5455, 0.5758, 0.5758, 0.5758, 0.5758, 0.6061, 0.5455, 0.6061, 0.5758, 0.5455, 0.6061, 0.5455, 0.6061, 0.5758, 0.5758, 0.5758, 0.5758, 0.5758, 0.6061, 0.5758, 0.6061, 0.6061, 0.5758, 0.6061, 0.6061, 0.5455, 0.6364, 0.5455, 0.6364, 0.5758, 0.6061, 0.5758, 0.6061, 0.5758, 0.6364, 0.5758, 0.6364, 0.6061, 0.6061, 0.6061, 0.5455, 0.5152, 0.5758, 0.5152, 0.5758, 0.5455, 0.5455, 0.5455, 0.5758, 0.5152, 0.6061, 0.5152, 0.6061, 0.5455, 0.5758, 0.5455, 0.5455, 0.4545, 0.5758, 0.4545, 0.5758, 0.4848, 0.5455, 0.4848, 0.5455, 0.4848, 0.5758, 0.4848, 0.5758, 0.5152, 0.5455, 0.5152, 0.5758, 0.4545, 0.6061, 0.4545, 0.6061, 0.4848, 0.5758, 0.4848, 0.5758, 0.4848, 0.6061, 0.4848, 0.6061, 0.5152, 0.5758, 0.5152, 0.6061, 0.4545, 0.6364, 0.4545, 0.6364, 0.4848, 0.6061, 0.4848, 0.6061, 0.4848, 0.6364, 0.4848, 0.6364, 0.5152, 0.6061, 0.5152, 0.5455, 0.4242, 0.5758, 0.4242, 0.5758, 0.4545, 0.5455, 0.4545, 0.5758, 0.4242, 0.6061, 0.4242, 0.6061, 0.4545, 0.5758, 0.4545, 0.5455, 0.3636, 0.5758, 0.3636, 0.5758, 0.3939, 0.5455, 0.3939, 0.5455, 0.3939, 0.5758, 0.3939, 0.5758, 0.4242, 0.5455, 0.4242, 0.5758, 0.3636, 0.6061, 0.3636, 0.6061, 0.3939, 0.5758, 0.3939, 0.5758, 0.3939, 0.6061, 0.3939, 0.6061, 0.4242, 0.5758, 0.4242, 0.6061, 0.3636, 0.6364, 0.3636, 0.6364, 0.3939, 0.6061, 0.3939, 0.6061, 0.3939, 0.6364, 0.3939, 0.6364, 0.4242, 0.6061, 0.4242, 0.5455, 0.3333, 0.5758, 0.3333, 0.5758, 0.3636, 0.5455, 0.3636, 0.5758, 0.3333, 0.6061, 0.3333, 0.6061, 0.3636, 0.5758, 0.3636, 0.5455, 0.2727, 0.5758, 0.2727, 0.5758, 0.303, 0.5455, 0.303, 0.5455, 0.303, 0.5758, 0.303, 0.5758, 0.3333, 0.5455, 0.3333, 0.5758, 0.2727, 0.6061, 0.2727, 0.6061, 0.303, 0.5758, 0.303, 0.5758, 0.303, 0.6061, 0.303, 0.6061, 0.3333, 0.5758, 0.3333, 0.6061, 0.2727, 0.6364, 0.2727, 0.6364, 0.303, 0.6061, 0.303, 0.6061, 0.303, 0.6364, 0.303, 0.6364, 0.3333, 0.6061, 0.3333, 0.5455, 0.2424, 0.5758, 0.2424, 0.5758, 0.2727, 0.5455, 0.2727, 0.5758, 0.2424, 0.6061, 0.2424, 0.6061, 0.2727, 0.5758, 0.2727, 0.5455, 0.1818, 0.5758, 0.1818, 0.5758, 0.2121, 0.5455, 0.2121, 0.5455, 0.2121, 0.5758, 0.2121, 0.5758, 0.2424, 0.5455, 0.2424, 0.5758, 0.1818, 0.6061, 0.1818, 0.6061, 0.2121, 0.5758, 0.2121, 0.5758, 0.2121, 0.6061, 0.2121, 0.6061, 0.2424, 0.5758, 0.2424, 0.6061, 0.1818, 0.6364, 0.1818, 0.6364, 0.2121, 0.6061, 0.2121, 0.6061, 0.2121, 0.6364, 0.2121, 0.6364, 0.2424, 0.6061, 0.2424, 0.5455, 0.1515, 0.5758, 0.1515, 0.5758, 0.1818, 0.5455, 0.1818, 0.5758, 0.1515, 0.6061, 0.1515, 0.6061, 0.1818, 0.5758, 0.1818, 0.5455, 0.09091, 0.5758, 0.09091, 0.5758, 0.1212, 0.5455, 0.1212, 0.5455, 0.1212, 0.5758, 0.1212, 0.5758, 0.1515, 0.5455, 0.1515, 0.5758, 0.09091, 0.6061, 0.09091, 0.6061, 0.1212, 0.5758, 0.1212, 0.5758, 0.1212, 0.6061, 0.1212, 0.6061, 0.1515, 0.5758, 0.1515, 0.6061, 0.09091, 0.6364, 0.09091, 0.6364, 0.1212, 0.6061, 0.1212, 0.6061, 0.1212, 0.6364, 0.1212, 0.6364, 0.1515, 0.6061, 0.1515, 0.5758, 0.06103, 0.6061, 0.06606, 0.6061, 0.09091, 0.5758, 0.09091, 0.5455, 0.05757, 0.5713, 0.06061, 0.5455, 0.06061, 0.4848, 0.8788, 0.5152, 0.8788, 0.5152, 0.9091, 0.4848, 0.9091, 0.4545, 0.8182, 0.4848, 0.8182, 0.4848, 0.8485, 0.4545, 0.8485, 0.4545, 0.8485, 0.4848, 0.8485, 0.4848, 0.8788, 0.4545, 0.8788, 0.4848, 0.8182, 0.5152, 0.8182, 0.5152, 0.8485, 0.4848, 0.8485, 0.4848, 0.8485, 0.5152, 0.8485, 0.5152, 0.8788, 0.4848, 0.8788, 0.5152, 0.8182, 0.5455, 0.8182, 0.5455, 0.8485, 0.5152, 0.8485, 0.5152, 0.8485, 0.5455, 0.8485, 0.5455, 0.8788, 0.5152, 0.8788, 0.4545, 0.7879, 0.4848, 0.7879, 0.4848, 0.8182, 0.4545, 0.8182, 0.4848, 0.7879, 0.5152, 0.7879, 0.5152, 0.8182, 0.4848, 0.8182, 0.4545, 0.7273, 0.4848, 0.7273, 0.4848, 0.7576, 0.4545, 0.7576, 0.4545, 0.7576, 0.4848, 0.7576, 0.4848, 0.7879, 0.4545, 0.7879, 0.4848, 0.7273, 0.5152, 0.7273, 0.5152, 0.7576, 0.4848, 0.7576, 0.4848, 0.7576, 0.5152, 0.7576, 0.5152, 0.7879, 0.4848, 0.7879, 0.5152, 0.7273, 0.5455, 0.7273, 0.5455, 0.7576, 0.5152, 0.7576, 0.5152, 0.7576, 0.5455, 0.7576, 0.5455, 0.7879, 0.5152, 0.7879, 0.4545, 0.697, 0.4848, 0.697, 0.4848, 0.7273, 0.4545, 0.7273, 0.4848, 0.697, 0.5152, 0.697, 0.5152, 0.7273, 0.4848, 0.7273, 0.4545, 0.6364, 0.4848, 0.6364, 0.4848, 0.6667, 0.4545, 0.6667, 0.4545, 0.6667, 0.4848, 0.6667, 0.4848, 0.697, 0.4545, 0.697, 0.4848, 0.6364, 0.5152, 0.6364, 0.5152, 0.6667, 0.4848, 0.6667, 0.4848, 0.6667, 0.5152, 0.6667, 0.5152, 0.697, 0.4848, 0.697, 0.5152, 0.6364, 0.5455, 0.6364, 0.5455, 0.6667, 0.5152, 0.6667, 0.5152, 0.6667, 0.5455, 0.6667, 0.5455, 0.697, 0.5152, 0.697, 0.4545, 0.6061, 0.4848, 0.6061, 0.4848, 0.6364, 0.4545, 0.6364, 0.4848, 0.6061, 0.5152, 0.6061, 0.5152, 0.6364, 0.4848, 0.6364, 0.4545, 0.5455, 0.4848, 0.5455, 0.4848, 0.5758, 0.4545, 0.5758, 0.4545, 0.5758, 0.4848, 0.5758, 0.4848, 0.6061, 0.4545, 0.6061, 0.4848, 0.5455, 0.5152, 0.5455, 0.5152, 0.5758, 0.4848, 0.5758, 0.4848, 0.5758, 0.5152, 0.5758, 0.5152, 0.6061, 0.4848, 0.6061, 0.5152, 0.5455, 0.5455, 0.5455, 0.5455, 0.5758, 0.5152, 0.5758, 0.5152, 0.5758, 0.5455, 0.5758, 0.5455, 0.6061, 0.5152, 0.6061, 0.4545, 0.5152, 0.4848, 0.5152, 0.4848, 0.5455, 0.4545, 0.5455, 0.4848, 0.5152, 0.5152, 0.5152, 0.5152, 0.5455, 0.4848, 0.5455, 0.4545, 0.4545, 0.4848, 0.4545, 0.4848, 0.4848, 0.4545, 0.4848, 0.4545, 0.4848, 0.4848, 0.4848, 0.4848, 0.5152, 0.4545, 0.5152, 0.4848, 0.4545, 0.5152, 0.4545, 0.5152, 0.4848, 0.4848, 0.4848, 0.4848, 0.4848, 0.5152, 0.4848, 0.5152, 0.5152, 0.4848, 0.5152, 0.5152, 0.4545, 0.5455, 0.4545, 0.5455, 0.4848, 0.5152, 0.4848, 0.5152, 0.4848, 0.5455, 0.4848, 0.5455, 0.5152, 0.5152, 0.5152, 0.4545, 0.4242, 0.4848, 0.4242, 0.4848, 0.4545, 0.4545, 0.4545, 0.4848, 0.4242, 0.5152, 0.4242, 0.5152, 0.4545, 0.4848, 0.4545, 0.4545, 0.3636, 0.4848, 0.3636, 0.4848, 0.3939, 0.4545, 0.3939, 0.4545, 0.3939, 0.4848, 0.3939, 0.4848, 0.4242, 0.4545, 0.4242, 0.4848, 0.3636, 0.5152, 0.3636, 0.5152, 0.3939, 0.4848, 0.3939, 0.4848, 0.3939, 0.5152, 0.3939, 0.5152, 0.4242, 0.4848, 0.4242, 0.5152, 0.3636, 0.5455, 0.3636, 0.5455, 0.3939, 0.5152, 0.3939, 0.5152, 0.3939, 0.5455, 0.3939, 0.5455, 0.4242, 0.5152, 0.4242, 0.4545, 0.3333, 0.4848, 0.3333, 0.4848, 0.3636, 0.4545, 0.3636, 0.4848, 0.3333, 0.5152, 0.3333, 0.5152, 0.3636, 0.4848, 0.3636, 0.4545, 0.2727, 0.4848, 0.2727, 0.4848, 0.303, 0.4545, 0.303, 0.4545, 0.303, 0.4848, 0.303, 0.4848, 0.3333, 0.4545, 0.3333, 0.4848, 0.2727, 0.5152, 0.2727, 0.5152, 0.303, 0.4848, 0.303, 0.4848, 0.303, 0.5152, 0.303, 0.5152, 0.3333, 0.4848, 0.3333, 0.5152, 0.2727, 0.5455, 0.2727, 0.5455, 0.303, 0.5152, 0.303, 0.5152, 0.303, 0.5455, 0.303, 0.5455, 0.3333, 0.5152, 0.3333, 0.4545, 0.2424, 0.4848, 0.2424, 0.4848, 0.2727, 0.4545, 0.2727, 0.4848, 0.2424, 0.5152, 0.2424, 0.5152, 0.2727, 0.4848, 0.2727, 0.4545, 0.1818, 0.4848, 0.1818, 0.4848, 0.2121, 0.4545, 0.2121, 0.4545, 0.2121, 0.4848, 0.2121, 0.4848, 0.2424, 0.4545, 0.2424, 0.4848, 0.1818, 0.5152, 0.1818, 0.5152, 0.2121, 0.4848, 0.2121, 0.4848, 0.2121, 0.5152, 0.2121, 0.5152, 0.2424, 0.4848, 0.2424, 0.5152, 0.1818, 0.5455, 0.1818, 0.5455, 0.2121, 0.5152, 0.2121, 0.5152, 0.2121, 0.5455, 0.2121, 0.5455, 0.2424, 0.5152, 0.2424, 0.4545, 0.1515, 0.4848, 0.1515, 0.4848, 0.1818, 0.4545, 0.1818, 0.4848, 0.1515, 0.5152, 0.1515, 0.5152, 0.1818, 0.4848, 0.1818, 0.4545, 0.09091, 0.4848, 0.09091, 0.4848, 0.1212, 0.4545, 0.1212, 0.4545, 0.1212, 0.4848, 0.1212, 0.4848, 0.1515, 0.4545, 0.1515, 0.4848, 0.09091, 0.5152, 0.09091, 0.5152, 0.1212, 0.4848, 0.1212, 0.4848, 0.1212, 0.5152, 0.1212, 0.5152, 0.1515, 0.4848, 0.1515, 0.5152, 0.09091, 0.5455, 0.09091, 0.5455, 0.1212, 0.5152, 0.1212, 0.5152, 0.1212, 0.5455, 0.1212, 0.5455, 0.1515, 0.5152, 0.1515, 0.459, 0.06061, 0.4848, 0.06061, 0.4848, 0.09091, 0.4545, 0.09091, 0.4545, 0.06103, 0.4848, 0.06061, 0.5152, 0.06061, 0.5152, 0.09091, 0.4848, 0.09091, 0.459, 0.06061, 0.4848, 0.05757, 0.4848, 0.06061, 0.4848, 0.05757, 0.5152, 0.0564, 0.5152, 0.06061, 0.4848, 0.06061, 0.5152, 0.0564, 0.5455, 0.05757, 0.5455, 0.06061, 0.5152, 0.06061, 0.3636, 0.8788, 0.3939, 0.8788, 0.3939, 0.9091, 0.3636, 0.9091, 0.3939, 0.8788, 0.4242, 0.8788, 0.4242, 0.9091, 0.3939, 0.9091, 0.3636, 0.8182, 0.3939, 0.8182, 0.3939, 0.8485, 0.3636, 0.8485, 0.3636, 0.8485, 0.3939, 0.8485, 0.3939, 0.8788, 0.3636, 0.8788, 0.3939, 0.8182, 0.4242, 0.8182, 0.4242, 0.8485, 0.3939, 0.8485, 0.3939, 0.8485, 0.4242, 0.8485, 0.4242, 0.8788, 0.3939, 0.8788, 0.4242, 0.8182, 0.4545, 0.8182, 0.4545, 0.8485, 0.4242, 0.8485, 0.4242, 0.8485, 0.4545, 0.8485, 0.4545, 0.8788, 0.4242, 0.8788, 0.3636, 0.7879, 0.3939, 0.7879, 0.3939, 0.8182, 0.3636, 0.8182, 0.3939, 0.7879, 0.4242, 0.7879, 0.4242, 0.8182, 0.3939, 0.8182, 0.3636, 0.7273, 0.3939, 0.7273, 0.3939, 0.7576, 0.3636, 0.7576, 0.3636, 0.7576, 0.3939, 0.7576, 0.3939, 0.7879, 0.3636, 0.7879, 0.3939, 0.7273, 0.4242, 0.7273, 0.4242, 0.7576, 0.3939, 0.7576, 0.3939, 0.7576, 0.4242, 0.7576, 0.4242, 0.7879, 0.3939, 0.7879, 0.4242, 0.7273, 0.4545, 0.7273, 0.4545, 0.7576, 0.4242, 0.7576, 0.4242, 0.7576, 0.4545, 0.7576, 0.4545, 0.7879, 0.4242, 0.7879, 0.3636, 0.697, 0.3939, 0.697, 0.3939, 0.7273, 0.3636, 0.7273, 0.3939, 0.697, 0.4242, 0.697, 0.4242, 0.7273, 0.3939, 0.7273, 0.3636, 0.6364, 0.3939, 0.6364, 0.3939, 0.6667, 0.3636, 0.6667, 0.3636, 0.6667, 0.3939, 0.6667, 0.3939, 0.697, 0.3636, 0.697, 0.3939, 0.6364, 0.4242, 0.6364, 0.4242, 0.6667, 0.3939, 0.6667, 0.3939, 0.6667, 0.4242, 0.6667, 0.4242, 0.697, 0.3939, 0.697, 0.4242, 0.6364, 0.4545, 0.6364, 0.4545, 0.6667, 0.4242, 0.6667, 0.4242, 0.6667, 0.4545, 0.6667, 0.4545, 0.697, 0.4242, 0.697, 0.3636, 0.6061, 0.3939, 0.6061, 0.3939, 0.6364, 0.3636, 0.6364, 0.3939, 0.6061, 0.4242, 0.6061, 0.4242, 0.6364, 0.3939, 0.6364, 0.3636, 0.5455, 0.3939, 0.5455, 0.3939, 0.5758, 0.3636, 0.5758, 0.3636, 0.5758, 0.3939, 0.5758, 0.3939, 0.6061, 0.3636, 0.6061, 0.3939, 0.5455, 0.4242, 0.5455, 0.4242, 0.5758, 0.3939, 0.5758, 0.3939, 0.5758, 0.4242, 0.5758, 0.4242, 0.6061, 0.3939, 0.6061, 0.4242, 0.5455, 0.4545, 0.5455, 0.4545, 0.5758, 0.4242, 0.5758, 0.4242, 0.5758, 0.4545, 0.5758, 0.4545, 0.6061, 0.4242, 0.6061, 0.3636, 0.5152, 0.3939, 0.5152, 0.3939, 0.5455, 0.3636, 0.5455, 0.3939, 0.5152, 0.4242, 0.5152, 0.4242, 0.5455, 0.3939, 0.5455, 0.3636, 0.4545, 0.3939, 0.4545, 0.3939, 0.4848, 0.3636, 0.4848, 0.3636, 0.4848, 0.3939, 0.4848, 0.3939, 0.5152, 0.3636, 0.5152, 0.3939, 0.4545, 0.4242, 0.4545, 0.4242, 0.4848, 0.3939, 0.4848, 0.3939, 0.4848, 0.4242, 0.4848, 0.4242, 0.5152, 0.3939, 0.5152, 0.4242, 0.4545, 0.4545, 0.4545, 0.4545, 0.4848, 0.4242, 0.4848, 0.4242, 0.4848, 0.4545, 0.4848, 0.4545, 0.5152, 0.4242, 0.5152, 0.3636, 0.4242, 0.3939, 0.4242, 0.3939, 0.4545, 0.3636, 0.4545, 0.3939, 0.4242, 0.4242, 0.4242, 0.4242, 0.4545, 0.3939, 0.4545, 0.3636, 0.3636, 0.3939, 0.3636, 0.3939, 0.3939, 0.3636, 0.3939, 0.3636, 0.3939, 0.3939, 0.3939, 0.3939, 0.4242, 0.3636, 0.4242, 0.3939, 0.3636, 0.4242, 0.3636, 0.4242, 0.3939, 0.3939, 0.3939, 0.3939, 0.3939, 0.4242, 0.3939, 0.4242, 0.4242, 0.3939, 0.4242, 0.4242, 0.3636, 0.4545, 0.3636, 0.4545, 0.3939, 0.4242, 0.3939, 0.4242, 0.3939, 0.4545, 0.3939, 0.4545, 0.4242, 0.4242, 0.4242, 0.3636, 0.3333, 0.3939, 0.3333, 0.3939, 0.3636, 0.3636, 0.3636, 0.3939, 0.3333, 0.4242, 0.3333, 0.4242, 0.3636, 0.3939, 0.3636, 0.3636, 0.2727, 0.3939, 0.2727, 0.3939, 0.303, 0.3636, 0.303, 0.3636, 0.303, 0.3939, 0.303, 0.3939, 0.3333, 0.3636, 0.3333, 0.3939, 0.2727, 0.4242, 0.2727, 0.4242, 0.303, 0.3939, 0.303, 0.3939, 0.303, 0.4242, 0.303, 0.4242, 0.3333, 0.3939, 0.3333, 0.4242, 0.2727, 0.4545, 0.2727, 0.4545, 0.303, 0.4242, 0.303, 0.4242, 0.303, 0.4545, 0.303, 0.4545, 0.3333, 0.4242, 0.3333, 0.3636, 0.2424, 0.3939, 0.2424, 0.3939, 0.2727, 0.3636, 0.2727, 0.3939, 0.2424, 0.4242, 0.2424, 0.4242, 0.2727, 0.3939, 0.2727, 0.3636, 0.1818, 0.3939, 0.1818, 0.3939, 0.2121, 0.3636, 0.2121, 0.3636, 0.2121, 0.3939, 0.2121, 0.3939, 0.2424, 0.3636, 0.2424, 0.3939, 0.1818, 0.4242, 0.1818, 0.4242, 0.2121, 0.3939, 0.2121, 0.3939, 0.2121, 0.4242, 0.2121, 0.4242, 0.2424, 0.3939, 0.2424, 0.4242, 0.1818, 0.4545, 0.1818, 0.4545, 0.2121, 0.4242, 0.2121, 0.4242, 0.2121, 0.4545, 0.2121, 0.4545, 0.2424, 0.4242, 0.2424, 0.3636, 0.1515, 0.3939, 0.1515, 0.3939, 0.1818, 0.3636, 0.1818, 0.3939, 0.1515, 0.4242, 0.1515, 0.4242, 0.1818, 0.3939, 0.1818, 0.3636, 0.09091, 0.3939, 0.09091, 0.3939, 0.1212, 0.3636, 0.1212, 0.3636, 0.1212, 0.3939, 0.1212, 0.3939, 0.1515, 0.3636, 0.1515, 0.3939, 0.09091, 0.4242, 0.09091, 0.4242, 0.1212, 0.3939, 0.1212, 0.3939, 0.1212, 0.4242, 0.1212, 0.4242, 0.1515, 0.3939, 0.1515, 0.4242, 0.09091, 0.4545, 0.09091, 0.4545, 0.1212, 0.4242, 0.1212, 0.4242, 0.1212, 0.4545, 0.1212, 0.4545, 0.1515, 0.4242, 0.1515, 0.3636, 0.084, 0.3939, 0.07362, 0.3939, 0.09091, 0.3636, 0.09091, 0.3939, 0.07362, 0.4242, 0.06606, 0.4242, 0.09091, 0.3939, 0.09091, 0.2727, 0.8788, 0.303, 0.8788, 0.303, 0.9091, 0.2727, 0.9091, 0.303, 0.8788, 0.3333, 0.8788, 0.3333, 0.9091, 0.303, 0.9091, 0.2727, 0.8182, 0.303, 0.8182, 0.303, 0.8485, 0.2727, 0.8485, 0.2727, 0.8485, 0.303, 0.8485, 0.303, 0.8788, 0.2727, 0.8788, 0.303, 0.8182, 0.3333, 0.8182, 0.3333, 0.8485, 0.303, 0.8485, 0.303, 0.8485, 0.3333, 0.8485, 0.3333, 0.8788, 0.303, 0.8788, 0.3333, 0.8182, 0.3636, 0.8182, 0.3636, 0.8485, 0.3333, 0.8485, 0.3333, 0.8485, 0.3636, 0.8485, 0.3636, 0.8788, 0.3333, 0.8788, 0.2727, 0.7879, 0.303, 0.7879, 0.303, 0.8182, 0.2727, 0.8182, 0.303, 0.7879, 0.3333, 0.7879, 0.3333, 0.8182, 0.303, 0.8182, 0.2727, 0.7273, 0.303, 0.7273, 0.303, 0.7576, 0.2727, 0.7576, 0.2727, 0.7576, 0.303, 0.7576, 0.303, 0.7879, 0.2727, 0.7879, 0.303, 0.7273, 0.3333, 0.7273, 0.3333, 0.7576, 0.303, 0.7576, 0.303, 0.7576, 0.3333, 0.7576, 0.3333, 0.7879, 0.303, 0.7879, 0.3333, 0.7273, 0.3636, 0.7273, 0.3636, 0.7576, 0.3333, 0.7576, 0.3333, 0.7576, 0.3636, 0.7576, 0.3636, 0.7879, 0.3333, 0.7879, 0.2727, 0.697, 0.303, 0.697, 0.303, 0.7273, 0.2727, 0.7273, 0.303, 0.697, 0.3333, 0.697, 0.3333, 0.7273, 0.303, 0.7273, 0.2727, 0.6364, 0.303, 0.6364, 0.303, 0.6667, 0.2727, 0.6667, 0.2727, 0.6667, 0.303, 0.6667, 0.303, 0.697, 0.2727, 0.697, 0.303, 0.6364, 0.3333, 0.6364, 0.3333, 0.6667, 0.303, 0.6667, 0.303, 0.6667, 0.3333, 0.6667, 0.3333, 0.697, 0.303, 0.697, 0.3333, 0.6364, 0.3636, 0.6364, 0.3636, 0.6667, 0.3333, 0.6667, 0.3333, 0.6667, 0.3636, 0.6667, 0.3636, 0.697, 0.3333, 0.697, 0.2727, 0.6061, 0.303, 0.6061, 0.303, 0.6364, 0.2727, 0.6364, 0.303, 0.6061, 0.3333, 0.6061, 0.3333, 0.6364, 0.303, 0.6364, 0.2727, 0.5455, 0.303, 0.5455, 0.303, 0.5758, 0.2727, 0.5758, 0.2727, 0.5758, 0.303, 0.5758, 0.303, 0.6061, 0.2727, 0.6061, 0.303, 0.5455, 0.3333, 0.5455, 0.3333, 0.5758, 0.303, 0.5758, 0.303, 0.5758, 0.3333, 0.5758, 0.3333, 0.6061, 0.303, 0.6061, 0.3333, 0.5455, 0.3636, 0.5455, 0.3636, 0.5758, 0.3333, 0.5758, 0.3333, 0.5758, 0.3636, 0.5758, 0.3636, 0.6061, 0.3333, 0.6061, 0.2727, 0.5152, 0.303, 0.5152, 0.303, 0.5455, 0.2727, 0.5455, 0.303, 0.5152, 0.3333, 0.5152, 0.3333, 0.5455, 0.303, 0.5455, 0.2727, 0.4545, 0.303, 0.4545, 0.303, 0.4848, 0.2727, 0.4848, 0.2727, 0.4848, 0.303, 0.4848, 0.303, 0.5152, 0.2727, 0.5152, 0.303, 0.4545, 0.3333, 0.4545, 0.3333, 0.4848, 0.303, 0.4848, 0.303, 0.4848, 0.3333, 0.4848, 0.3333, 0.5152, 0.303, 0.5152, 0.3333, 0.4545, 0.3636, 0.4545, 0.3636, 0.4848, 0.3333, 0.4848, 0.3333, 0.4848, 0.3636, 0.4848, 0.3636, 0.5152, 0.3333, 0.5152, 0.2727, 0.4242, 0.303, 0.4242, 0.303, 0.4545, 0.2727, 0.4545, 0.303, 0.4242, 0.3333, 0.4242, 0.3333, 0.4545, 0.303, 0.4545, 0.2727, 0.3636, 0.303, 0.3636, 0.303, 0.3939, 0.2727, 0.3939, 0.2727, 0.3939, 0.303, 0.3939, 0.303, 0.4242, 0.2727, 0.4242, 0.303, 0.3636, 0.3333, 0.3636, 0.3333, 0.3939, 0.303, 0.3939, 0.303, 0.3939, 0.3333, 0.3939, 0.3333, 0.4242, 0.303, 0.4242, 0.3333, 0.3636, 0.3636, 0.3636, 0.3636, 0.3939, 0.3333, 0.3939, 0.3333, 0.3939, 0.3636, 0.3939, 0.3636, 0.4242, 0.3333, 0.4242, 0.2727, 0.3333, 0.303, 0.3333, 0.303, 0.3636, 0.2727, 0.3636, 0.303, 0.3333, 0.3333, 0.3333, 0.3333, 0.3636, 0.303, 0.3636, 0.2727, 0.2727, 0.303, 0.2727, 0.303, 0.303, 0.2727, 0.303, 0.2727, 0.303, 0.303, 0.303, 0.303, 0.3333, 0.2727, 0.3333, 0.303, 0.2727, 0.3333, 0.2727, 0.3333, 0.303, 0.303, 0.303, 0.303, 0.303, 0.3333, 0.303, 0.3333, 0.3333, 0.303, 0.3333, 0.3333, 0.2727, 0.3636, 0.2727, 0.3636, 0.303, 0.3333, 0.303, 0.3333, 0.303, 0.3636, 0.303, 0.3636, 0.3333, 0.3333, 0.3333, 0.2727, 0.2424, 0.303, 0.2424, 0.303, 0.2727, 0.2727, 0.2727, 0.303, 0.2424, 0.3333, 0.2424, 0.3333, 0.2727, 0.303, 0.2727, 0.2727, 0.1818, 0.303, 0.1818, 0.303, 0.2121, 0.2727, 0.2121, 0.2727, 0.2121, 0.303, 0.2121, 0.303, 0.2424, 0.2727, 0.2424, 0.303, 0.1818, 0.3333, 0.1818, 0.3333, 0.2121, 0.303, 0.2121, 0.303, 0.2121, 0.3333, 0.2121, 0.3333, 0.2424, 0.303, 0.2424, 0.3333, 0.1818, 0.3636, 0.1818, 0.3636, 0.2121, 0.3333, 0.2121, 0.3333, 0.2121, 0.3636, 0.2121, 0.3636, 0.2424, 0.3333, 0.2424, 0.2727, 0.1515, 0.303, 0.1515, 0.303, 0.1818, 0.2727, 0.1818, 0.303, 0.1515, 0.3333, 0.1515, 0.3333, 0.1818, 0.303, 0.1818, 0.2893, 0.1212, 0.303, 0.1125, 0.303, 0.1212, 0.2893, 0.1212, 0.303, 0.1212, 0.303, 0.1515, 0.2727, 0.1515, 0.2727, 0.1316, 0.303, 0.1125, 0.3333, 0.09688, 0.3333, 0.1212, 0.303, 0.1212, 0.303, 0.1212, 0.3333, 0.1212, 0.3333, 0.1515, 0.303, 0.1515, 0.3479, 0.09091, 0.3636, 0.09091, 0.3636, 0.1212, 0.3333, 0.1212, 0.3333, 0.09688, 0.3333, 0.1212, 0.3636, 0.1212, 0.3636, 0.1515, 0.3333, 0.1515, 0.1818, 0.8788, 0.2121, 0.8788, 0.2121, 0.9091, 0.1818, 0.9091, 0.2121, 0.8788, 0.2424, 0.8788, 0.2424, 0.9091, 0.2121, 0.9091, 0.1818, 0.8182, 0.2121, 0.8182, 0.2121, 0.8485, 0.1818, 0.8485, 0.1818, 0.8485, 0.2121, 0.8485, 0.2121, 0.8788, 0.1818, 0.8788, 0.2121, 0.8182, 0.2424, 0.8182, 0.2424, 0.8485, 0.2121, 0.8485, 0.2121, 0.8485, 0.2424, 0.8485, 0.2424, 0.8788, 0.2121, 0.8788, 0.2424, 0.8182, 0.2727, 0.8182, 0.2727, 0.8485, 0.2424, 0.8485, 0.2424, 0.8485, 0.2727, 0.8485, 0.2727, 0.8788, 0.2424, 0.8788, 0.1818, 0.7879, 0.2121, 0.7879, 0.2121, 0.8182, 0.1818, 0.8182, 0.2121, 0.7879, 0.2424, 0.7879, 0.2424, 0.8182, 0.2121, 0.8182, 0.1818, 0.7273, 0.2121, 0.7273, 0.2121, 0.7576, 0.1818, 0.7576, 0.1818, 0.7576, 0.2121, 0.7576, 0.2121, 0.7879, 0.1818, 0.7879, 0.2121, 0.7273, 0.2424, 0.7273, 0.2424, 0.7576, 0.2121, 0.7576, 0.2121, 0.7576, 0.2424, 0.7576, 0.2424, 0.7879, 0.2121, 0.7879, 0.2424, 0.7273, 0.2727, 0.7273, 0.2727, 0.7576, 0.2424, 0.7576, 0.2424, 0.7576, 0.2727, 0.7576, 0.2727, 0.7879, 0.2424, 0.7879, 0.1818, 0.697, 0.2121, 0.697, 0.2121, 0.7273, 0.1818, 0.7273, 0.2121, 0.697, 0.2424, 0.697, 0.2424, 0.7273, 0.2121, 0.7273, 0.1818, 0.6364, 0.2121, 0.6364, 0.2121, 0.6667, 0.1818, 0.6667, 0.1818, 0.6667, 0.2121, 0.6667, 0.2121, 0.697, 0.1818, 0.697, 0.2121, 0.6364, 0.2424, 0.6364, 0.2424, 0.6667, 0.2121, 0.6667, 0.2121, 0.6667, 0.2424, 0.6667, 0.2424, 0.697, 0.2121, 0.697, 0.2424, 0.6364, 0.2727, 0.6364, 0.2727, 0.6667, 0.2424, 0.6667, 0.2424, 0.6667, 0.2727, 0.6667, 0.2727, 0.697, 0.2424, 0.697, 0.1818, 0.6061, 0.2121, 0.6061, 0.2121, 0.6364, 0.1818, 0.6364, 0.2121, 0.6061, 0.2424, 0.6061, 0.2424, 0.6364, 0.2121, 0.6364, 0.1818, 0.5455, 0.2121, 0.5455, 0.2121, 0.5758, 0.1818, 0.5758, 0.1818, 0.5758, 0.2121, 0.5758, 0.2121, 0.6061, 0.1818, 0.6061, 0.2121, 0.5455, 0.2424, 0.5455, 0.2424, 0.5758, 0.2121, 0.5758, 0.2121, 0.5758, 0.2424, 0.5758, 0.2424, 0.6061, 0.2121, 0.6061, 0.2424, 0.5455, 0.2727, 0.5455, 0.2727, 0.5758, 0.2424, 0.5758, 0.2424, 0.5758, 0.2727, 0.5758, 0.2727, 0.6061, 0.2424, 0.6061, 0.1818, 0.5152, 0.2121, 0.5152, 0.2121, 0.5455, 0.1818, 0.5455, 0.2121, 0.5152, 0.2424, 0.5152, 0.2424, 0.5455, 0.2121, 0.5455, 0.1818, 0.4545, 0.2121, 0.4545, 0.2121, 0.4848, 0.1818, 0.4848, 0.1818, 0.4848, 0.2121, 0.4848, 0.2121, 0.5152, 0.1818, 0.5152, 0.2121, 0.4545, 0.2424, 0.4545, 0.2424, 0.4848, 0.2121, 0.4848, 0.2121, 0.4848, 0.2424, 0.4848, 0.2424, 0.5152, 0.2121, 0.5152, 0.2424, 0.4545, 0.2727, 0.4545, 0.2727, 0.4848, 0.2424, 0.4848, 0.2424, 0.4848, 0.2727, 0.4848, 0.2727, 0.5152, 0.2424, 0.5152, 0.1818, 0.4242, 0.2121, 0.4242, 0.2121, 0.4545, 0.1818, 0.4545, 0.2121, 0.4242, 0.2424, 0.4242, 0.2424, 0.4545, 0.2121, 0.4545, 0.1818, 0.3636, 0.2121, 0.3636, 0.2121, 0.3939, 0.1818, 0.3939, 0.1818, 0.3939, 0.2121, 0.3939, 0.2121, 0.4242, 0.1818, 0.4242, 0.2121, 0.3636, 0.2424, 0.3636, 0.2424, 0.3939, 0.2121, 0.3939, 0.2121, 0.3939, 0.2424, 0.3939, 0.2424, 0.4242, 0.2121, 0.4242, 0.2424, 0.3636, 0.2727, 0.3636, 0.2727, 0.3939, 0.2424, 0.3939, 0.2424, 0.3939, 0.2727, 0.3939, 0.2727, 0.4242, 0.2424, 0.4242, 0.1818, 0.3333, 0.2121, 0.3333, 0.2121, 0.3636, 0.1818, 0.3636, 0.2121, 0.3333, 0.2424, 0.3333, 0.2424, 0.3636, 0.2121, 0.3636, 0.1818, 0.2727, 0.2121, 0.2727, 0.2121, 0.303, 0.1818, 0.303, 0.1818, 0.303, 0.2121, 0.303, 0.2121, 0.3333, 0.1818, 0.3333, 0.2121, 0.2727, 0.2424, 0.2727, 0.2424, 0.303, 0.2121, 0.303, 0.2121, 0.303, 0.2424, 0.303, 0.2424, 0.3333, 0.2121, 0.3333, 0.2424, 0.2727, 0.2727, 0.2727, 0.2727, 0.303, 0.2424, 0.303, 0.2424, 0.303, 0.2727, 0.303, 0.2727, 0.3333, 0.2424, 0.3333, 0.1818, 0.2424, 0.2121, 0.2424, 0.2121, 0.2727, 0.1818, 0.2727, 0.2121, 0.2424, 0.2424, 0.2424, 0.2424, 0.2727, 0.2121, 0.2727, 0.185, 0.2121, 0.2121, 0.1825, 0.2121, 0.2121, 0.185, 0.2121, 0.2121, 0.2121, 0.2121, 0.2424, 0.1818, 0.2424, 0.1818, 0.2162, 0.2128, 0.1818, 0.2424, 0.1818, 0.2424, 0.2121, 0.2121, 0.2121, 0.2121, 0.1825, 0.2121, 0.2121, 0.2424, 0.2121, 0.2424, 0.2424, 0.2121, 0.2424, 0.2424, 0.1818, 0.2727, 0.1818, 0.2727, 0.2121, 0.2424, 0.2121, 0.2424, 0.2121, 0.2727, 0.2121, 0.2727, 0.2424, 0.2424, 0.2424, 0.2128, 0.1818, 0.2424, 0.1547, 0.2424, 0.1818, 0.2465, 0.1515, 0.2727, 0.1316, 0.2727, 0.1515, 0.1263, 0.8788, 0.1515, 0.8788, 0.1515, 0.9091, 0.1424, 0.9091, 0.1117, 0.8182, 0.1212, 0.8182, 0.1212, 0.8485, 0.1167, 0.8485, 0.1167, 0.8485, 0.1212, 0.8485, 0.1212, 0.8593, 0.1212, 0.8182, 0.1515, 0.8182, 0.1515, 0.8485, 0.1212, 0.8485, 0.1515, 0.8182, 0.1818, 0.8182, 0.1818, 0.8485, 0.1515, 0.8485, 0.1515, 0.8485, 0.1818, 0.8485, 0.1818, 0.8788, 0.1515, 0.8788, 0.1125, 0.7879, 0.1212, 0.7879, 0.1212, 0.8182, 0.1117, 0.8182, 0.1212, 0.7879, 0.1515, 0.7879, 0.1515, 0.8182, 0.1212, 0.8182, 0.1189, 0.7576, 0.1212, 0.7509, 0.1212, 0.7576, 0.1189, 0.7576, 0.1212, 0.7576, 0.1212, 0.7879, 0.1125, 0.7879, 0.1261, 0.7273, 0.1515, 0.7273, 0.1515, 0.7576, 0.1212, 0.7576, 0.1212, 0.7509, 0.1212, 0.7576, 0.1515, 0.7576, 0.1515, 0.7879, 0.1212, 0.7879, 0.1515, 0.7273, 0.1818, 0.7273, 0.1818, 0.7576, 0.1515, 0.7576, 0.1515, 0.7576, 0.1818, 0.7576, 0.1818, 0.7879, 0.1515, 0.7879, 0.1317, 0.697, 0.1515, 0.697, 0.1515, 0.7273, 0.1261, 0.7273, 0.1143, 0.6364, 0.1212, 0.6364, 0.1212, 0.6521, 0.1272, 0.6667, 0.1515, 0.6667, 0.1515, 0.697, 0.1317, 0.697, 0.1515, 0.6364, 0.1818, 0.6364, 0.1818, 0.6667, 0.1515, 0.6667, 0.1515, 0.6667, 0.1818, 0.6667, 0.1818, 0.697, 0.1515, 0.697, 0.1039, 0.6061, 0.1212, 0.6061, 0.1212, 0.6364, 0.1143, 0.6364, 0.1212, 0.6061, 0.1515, 0.6061, 0.1515, 0.6364, 0.1212, 0.6364, 0.09134, 0.5455, 0.1212, 0.5455, 0.1212, 0.5758, 0.09636, 0.5758, 0.09636, 0.5758, 0.1212, 0.5758, 0.1212, 0.6061, 0.1039, 0.6061, 0.1212, 0.5455, 0.1515, 0.5455, 0.1515, 0.5758, 0.1212, 0.5758, 0.1212, 0.5758, 0.1515, 0.5758, 0.1515, 0.6061, 0.1212, 0.6061, 0.1515, 0.5455, 0.1818, 0.5455, 0.1818, 0.5758, 0.1515, 0.5758, 0.1515, 0.5758, 0.1818, 0.5758, 0.1818, 0.6061, 0.1515, 0.6061, 0.1212, 0.5152, 0.1515, 0.5152, 0.1515, 0.5455, 0.1212, 0.5455, 0.09091, 0.4545, 0.1212, 0.4545, 0.1212, 0.4848, 0.09091, 0.4848, 0.09091, 0.4848, 0.1212, 0.4848, 0.1212, 0.5152, 0.09091, 0.5152, 0.1212, 0.4545, 0.1515, 0.4545, 0.1515, 0.4848, 0.1212, 0.4848, 0.1212, 0.4848, 0.1515, 0.4848, 0.1515, 0.5152, 0.1212, 0.5152, 0.1515, 0.4545, 0.1818, 0.4545, 0.1818, 0.4848, 0.1515, 0.4848, 0.1515, 0.4848, 0.1818, 0.4848, 0.1818, 0.5152, 0.1515, 0.5152, 0.09134, 0.4242, 0.1212, 0.4242, 0.1212, 0.4545, 0.09091, 0.4545, 0.09091, 0.4287, 0.1212, 0.4242, 0.1515, 0.4242, 0.1515, 0.4545, 0.1212, 0.4545, 0.1039, 0.3636, 0.1212, 0.3636, 0.1212, 0.3939, 0.09636, 0.3939, 0.09636, 0.3939, 0.1212, 0.3939, 0.1212, 0.4242, 0.09134, 0.4242, 0.1212, 0.3636, 0.1515, 0.3636, 0.1515, 0.3939, 0.1212, 0.3939, 0.1212, 0.3939, 0.1515, 0.3939, 0.1515, 0.4242, 0.1212, 0.4242, 0.1515, 0.3636, 0.1818, 0.3636, 0.1818, 0.3939, 0.1515, 0.3939, 0.1515, 0.3939, 0.1818, 0.3939, 0.1818, 0.4242, 0.1515, 0.4242, 0.1143, 0.3333, 0.1212, 0.3333, 0.1212, 0.3636, 0.1039, 0.3636, 0.1212, 0.3333, 0.1515, 0.3333, 0.1515, 0.3636, 0.1212, 0.3636, 0.1143, 0.3333, 0.1212, 0.3176, 0.1212, 0.3333, 0.1428, 0.2727, 0.1515, 0.2727, 0.1515, 0.303, 0.1272, 0.303, 0.1272, 0.303, 0.1515, 0.303, 0.1515, 0.3333, 0.1212, 0.3333, 0.1212, 0.3176, 0.1515, 0.2727, 0.1818, 0.2727, 0.1818, 0.303, 0.1515, 0.303, 0.1515, 0.303, 0.1818, 0.303, 0.1818, 0.3333, 0.1515, 0.3333, 0.1428, 0.2727, 0.1515, 0.259, 0.1515, 0.2727, 0.1619, 0.2424, 0.1818, 0.2162, 0.1818, 0.2424, 0.08787, 0.4545, 0.09091, 0.4545, 0.09091, 0.4848, 0.08671, 0.4848, 0.08671, 0.4848, 0.09091, 0.4848, 0.09091, 0.5152, 0.08787, 0.5152, 0.459, 0.9091, 0.4848, 0.9091, 0.4848, 0.9121, 0.2727, 0.9091, 0.303, 0.9091, 0.303, 0.9394, 0.2727, 0.9394, 0.2727, 0.9394, 0.303, 0.9394, 0.303, 0.9697, 0.2727, 0.9697, 0.303, 0.9091, 0.3333, 0.9091, 0.3333, 0.9394, 0.303, 0.9394, 0.3333, 0.9091, 0.3636, 0.9091, 0.3636, 0.9394, 0.3333, 0.9394, 0.2318, 0.9697, 0.2424, 0.9697, 0.2424, 0.9741, 0.1818, 0.9091, 0.2121, 0.9091, 0.2121, 0.9394, 0.1818, 0.9394, 0.2121, 0.9091, 0.2424, 0.9091, 0.2424, 0.9394, 0.2121, 0.9394, 0.2424, 0.9091, 0.2727, 0.9091, 0.2727, 0.9394, 0.2424, 0.9394, 0.2424, 0.9394, 0.2727, 0.9394, 0.2727, 0.9697, 0.2424, 0.9697, 0.1424, 0.9091, 0.1515, 0.9091, 0.1515, 0.9197, 0.1712, 0.9394, 0.1818, 0.9394, 0.1818, 0.9485, 0.1515, 0.9091, 0.1818, 0.9091, 0.1818, 0.9394, 0.1712, 0.9394, 0.1515, 0.9197, 0.2121, 0.9394, 0.2424, 0.9394, 0.2424, 0.9697, 0.2318, 0.9697, 0.2121, 0.9646, 0.303, 0.9394, 0.3333, 0.9394, 0.3333, 0.9661, 0.3159, 0.9697, 0.303, 0.9697, 0.303, 0.9697, 0.3159, 0.9697, 0.303, 0.9745, 0.3636, 0.9091, 0.3939, 0.9091, 0.3939, 0.9356, 0.3879, 0.9394, 0.3636, 0.9394, 0.3939, 0.9091, 0.4242, 0.9091, 0.4242, 0.9163, 0.3939, 0.9356, 0.4848, 0.9091, 0.5152, 0.9091, 0.5152, 0.9133, 0.4848, 0.9121, 0.1212, 0.6364, 0.1515, 0.6364, 0.1515, 0.6667, 0.1272, 0.6667, 0.1212, 0.6521, 0.1212, 0.8485, 0.1515, 0.8485, 0.1515, 0.8788, 0.1263, 0.8788, 0.1212, 0.8593, 0.5455, 0.06061, 0.5713, 0.06061, 0.5758, 0.06103, 0.5758, 0.09091, 0.5455, 0.09091, 0.5758, 0.8788, 0.6061, 0.8788, 0.6061, 0.9036, 0.5758, 0.9087, 0.6667, 0.8485, 0.697, 0.8485, 0.697, 0.8728, 0.6824, 0.8788, 0.6667, 0.8788, 0.6667, 0.8788, 0.6824, 0.8788, 0.6667, 0.8857, 0.7879, 0.7879, 0.8175, 0.7879, 0.7879, 0.815, 0.7273, 0.8182, 0.7576, 0.8182, 0.7576, 0.8381, 0.741, 0.8485, 0.7273, 0.8485, 0.8485, 0.1212, 0.8532, 0.1212, 0.8788, 0.1352, 0.8788, 0.1515, 0.8485, 0.1515, 0.8788, 0.6667, 0.9031, 0.6667, 0.8875, 0.697, 0.8788, 0.697, 0.8788, 0.697, 0.8875, 0.697, 0.8788, 0.7107, 0.8182, 0.7273, 0.8485, 0.7273, 0.8485, 0.7535, 0.8453, 0.7576, 0.8182, 0.7576, 0.9091, 0.2121, 0.9393, 0.2121, 0.9394, 0.2124, 0.9394, 0.2424, 0.9091, 0.2424, 0.9394, 0.303, 0.9585, 0.303, 0.9562, 0.3333, 0.9394, 0.3333, 0.9091, 0.3939, 0.9394, 0.3939, 0.9394, 0.4157, 0.9391, 0.4242, 0.9091, 0.4242, 0.9394, 0.3939, 0.9405, 0.3939, 0.9394, 0.4157, 0.9091, 0.4242, 0.9391, 0.4242, 0.9394, 0.4287, 0.9394, 0.4545, 0.9091, 0.4545, 0.9394, 0.4848, 0.9436, 0.4848, 0.9424, 0.5152, 0.9394, 0.5152, 0.9394, 0.5152, 0.9424, 0.5152, 0.9394, 0.541, 0.9091, 0.5758, 0.9339, 0.5758, 0.9264, 0.6061, 0.9091, 0.6061, 0.9394, 0.4545, 0.9424, 0.4545, 0.9436, 0.4848, 0.9394, 0.4848, 0.9394, 0.3636, 0.9506, 0.3636, 0.9405, 0.3939, 0.9394, 0.3939, 0.9394, 0.3333, 0.9562, 0.3333, 0.9506, 0.3636, 0.9394, 0.3636, 0.9394, 0.2727, 0.9575, 0.2727, 0.9585, 0.303, 0.9394, 0.303, 0.9394, 0.2424, 0.9522, 0.2424, 0.9575, 0.2727, 0.9394, 0.2727, 0.8485, 0.7273, 0.8684, 0.7273, 0.8485, 0.7535, 0.8485, 0.697, 0.8788, 0.697, 0.8788, 0.7107, 0.8684, 0.7273, 0.8485, 0.7273, 0.7576, 0.8182, 0.7838, 0.8182, 0.7576, 0.8381, 0.7576, 0.7879, 0.7879, 0.7879, 0.7879, 0.815, 0.7838, 0.8182, 0.7576, 0.8182, 0.6667, 0.09091, 0.6832, 0.09091, 0.697, 0.09315, 0.697, 0.1212, 0.6667, 0.1212, 0.4242, 0.9091, 0.4531, 0.9091, 0.4242, 0.9163, 0.8788, 0.6364, 0.9091, 0.6364, 0.9091, 0.6521, 0.9031, 0.6667, 0.8788, 0.6667, 0.8182, 0.7576, 0.8453, 0.7576, 0.8182, 0.7872, 0.7879, 0.7576, 0.8182, 0.7576, 0.8182, 0.7872, 0.8175, 0.7879, 0.7879, 0.7879, 0.7273, 0.8485, 0.741, 0.8485, 0.7273, 0.8572, 0.697, 0.8485, 0.7273, 0.8485, 0.7273, 0.8572, 0.697, 0.8728, 0.5152, 0.9091, 0.5455, 0.9091, 0.5455, 0.9121, 0.5152, 0.9133, 0.3636, 0.9394, 0.3879, 0.9394, 0.3636, 0.955, 0.3333, 0.9394, 0.3636, 0.9394, 0.3636, 0.955, 0.3333, 0.9661, 0.1818, 0.9394, 0.2121, 0.9394, 0.2121, 0.9646, 0.1818, 0.9485, 0.9091, 0.6364, 0.916, 0.6364, 0.9091, 0.6521, 0.9091, 0.6061, 0.9264, 0.6061, 0.916, 0.6364, 0.9091, 0.6364, 0.9091, 0.5455, 0.939, 0.5455, 0.9339, 0.5758, 0.9091, 0.5758, 0.9091, 0.5152, 0.9394, 0.5152, 0.9394, 0.541, 0.939, 0.5455, 0.9091, 0.5455, 0.9091, 0.1818, 0.9244, 0.1818, 0.9393, 0.2121, 0.9091, 0.2121, 0.5455, 0.8788, 0.5758, 0.8788, 0.5758, 0.9087, 0.5713, 0.9091, 0.5455, 0.9091, 0.5455, 0.9091, 0.5713, 0.9091, 0.5455, 0.9121, 0.8788, 0.1515, 0.8975, 0.1515, 0.9091, 0.1636, 0.9091, 0.1818, 0.8788, 0.1818, 0.6061, 0.8788, 0.6364, 0.8788, 0.6364, 0.8961, 0.6061, 0.9036, 0.6364, 0.8788, 0.6667, 0.8788, 0.6667, 0.8857, 0.6364, 0.8961, 0.4242, 0.8788, 0.4545, 0.8788, 0.4545, 0.9087, 0.4531, 0.9091, 0.4242, 0.9091, 0.4545, 0.8788, 0.4848, 0.8788, 0.4848, 0.9091, 0.459, 0.9091, 0.4545, 0.9087, 0.2424, 0.9697, 0.2727, 0.9697, 0.2727, 0.978, 0.2424, 0.9741, 0.2727, 0.9697, 0.303, 0.9697, 0.303, 0.9745, 0.2727, 0.978, 0.09091, 0.5152, 0.1212, 0.5152, 0.1212, 0.5455, 0.09134, 0.5455, 0.09091, 0.541])
me_plane_001.materials.append(mat_material_002)
me_plane_001.update()
me_plane_002 = bpy.data.meshes.new('Plane.002')
me_plane_002.from_pydata([(-1.0, -1.0, 0.0), (1.0, -1.0, 0.0), (-1.0, 1.0, 0.0), (1.0, 1.0, 0.0), (-1.0, -1.0, -0.4502), (1.0, -1.0, -0.4502), (-1.0, 1.0, -0.4502), (1.0, 1.0, -0.4502)], [], [(0, 2, 3, 1), (4, 5, 7, 6), (3, 2, 6, 7), (0, 1, 5, 4), (1, 3, 7, 5), (2, 0, 4, 6)])
me_plane_002.polygons.foreach_set('material_index', [1, 0, 0, 0, 0, 0])
_uv = me_plane_002.uv_layers.new(name='UVMap')
_uv.uv.foreach_set('vector', [0.0, 0.0, 0.0, 1.0, 1.0, 1.0, 1.0, 0.0, 0.0, 0.0, 1.0, 0.0, 1.0, 1.0, 0.0, 1.0, 1.0, 1.0, 0.0, 1.0, 0.0, 1.0, 1.0, 1.0, 0.0, 0.0, 1.0, 0.0, 1.0, 0.0, 0.0, 0.0, 1.0, 0.0, 1.0, 1.0, 1.0, 1.0, 1.0, 0.0, 0.0, 1.0, 0.0, 0.0, 0.0, 0.0, 0.0, 1.0])
me_plane_002.materials.append(mat_material_003)
me_plane_002.materials.append(mat_material_001)
me_plane_002.update()

# ---- objects
ob_camera = bpy.data.objects.new('Camera', cam_camera)
ob_tile = bpy.data.objects.new('tile', me_plane)
ob_plane_001 = bpy.data.objects.new('Plane.001', me_plane_001)
ob_sun = bpy.data.objects.new('Sun', light_sun)
ob_tile_001 = bpy.data.objects.new('tile.001', me_plane_002)

# ---- transforms, parenting, visibility, modifiers, constraints
ob_camera.location = (6.124, -6.124, 5.0)
ob_camera.rotation_euler = (1.047, 0.0, 0.7854)
ob_camera.lock_rotations_4d = False
ob_camera.empty_display_type = 'ARROWS'
ob_camera.color = (0.0, 0.0, 0.0, 0.0)
ob_camera.display_type = 'WIRE'
ob_camera.lineart.crease_threshold = 0.0
ob_tile.location = (0.0, 0.0, 0.0)
ob_plane_001.location = (0.0, 0.0, -0.05989)
_m = ob_plane_001.modifiers.new('Subdivision', 'SUBSURF')
_m = ob_plane_001.modifiers.new('Smooth by Angle', 'NODES')
_m.node_group = ng_smooth_by_angle
_m.use_pin_to_last = True
_m.show_group_selector = False
ob_sun.location = (0.0, 0.0, 0.0)
ob_sun.rotation_euler = (0.7854, -0.0, 0.0)
ob_tile_001.location = (0.0, 0.0, 0.0)

# ---- collection membership
col_collection.objects.link(ob_camera)
col_collection.objects.link(ob_tile)
col_collection.objects.link(ob_plane_001)
col_collection.objects.link(ob_sun)
col_collection.objects.link(ob_tile_001)

# ---- scene / render settings (as saved in the file)
scene.camera = ob_camera
scene.frame_start = 1; scene.frame_end = 250; scene.frame_set(1)
scene.render.engine = 'BLENDER_EEVEE_NEXT'
scene.render.image_settings.color_management = 'OVERRIDE'
scene.render.resolution_x = 32
scene.render.resolution_y = 32
scene.render.filter_size = 0.01
scene.render.film_transparent = True
scene.render.use_freestyle = True
scene.render.bake_bias = 0.0
scene.render.bake_samples = 0
scene.render.line_thickness = 0.5
scene.cycles.sampling_pattern = 'TABULATED_SOBOL'
scene.eevee.use_volume_custom_range = False
scene.view_settings.view_transform = 'Standard'
bpy.context.view_layer.update()
